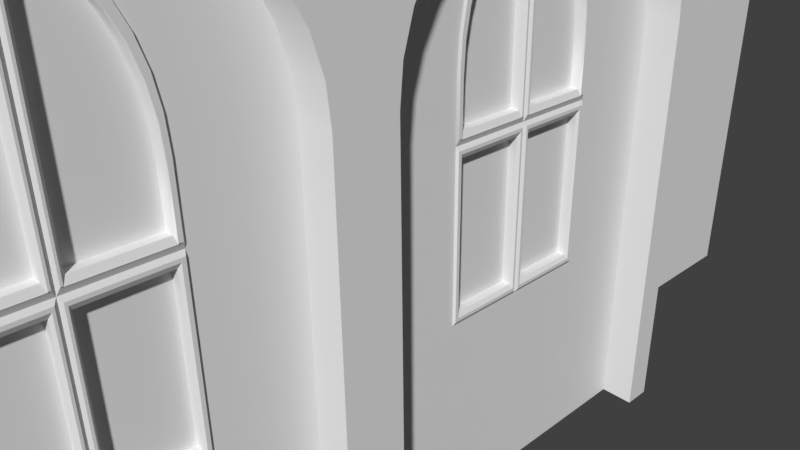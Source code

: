 # Source: townChurch_1.blend  (saved by Blender 2.79.0; exported with 4.5.12 LTS)
import bpy
from mathutils import Matrix  # noqa: F401  (used for matrix-valued properties, if any)

bpy.ops.wm.read_factory_settings(use_empty=True)
scene = bpy.context.scene
scene.name = 'Scene'

# ---- collections
col_collection_1 = bpy.data.collections.new('Collection 1'); scene.collection.children.link(col_collection_1)

# ---- world
world_world = bpy.data.worlds.new('World'); scene.world = world_world
world_world.color = (0.05088, 0.05088, 0.05088)
world_world.use_sun_shadow = False
world_world.sun_shadow_jitter_overblur = 0.0
world_world.cycles.sampling_method = 'MANUAL'

# ---- cameras
cam_camera = bpy.data.cameras.new('Camera')
cam_camera.clip_end = 100.0
cam_camera.lens = 35.0
cam_camera.sensor_width = 32.0
cam_camera.sensor_height = 18.0
cam_camera.ortho_scale = 7.314
cam_camera.dof.focus_distance = 0.0

# ---- meshes
me_cube = bpy.data.meshes.new('Cube')
me_cube.from_pydata([(-3.0, -3.0, 0.0), (-3.0, 3.0, 0.0), (3.0, -3.0, 0.0), (3.0, 3.0, 0.0), (-4.0, 0.0, 0.0), (-4.0, 0.0, 6.0), (4.0, -7.0, 6.0), (-4.0, -14.0, 0.0), (-4.0, -14.0, 6.0), (4.0, -10.5, 6.0), (0.0, 0.0, 8.0), (0.0, 0.0, 0.0), (0.0, -14.0, 8.0), (0.0, -14.0, 0.0), (-3.0, -3.0, 13.0), (-3.0, 3.0, 13.0), (3.0, 3.0, 13.0), (3.0, -3.0, 13.0), (-1.964, -1.964, 14.84), (-1.964, 1.964, 14.84), (1.964, 1.964, 14.84), (1.964, -1.964, 14.84), (3.091, -3.091, 5.724), (3.091, -3.091, 5.276), (-3.091, -3.091, 5.276), (-3.091, -3.091, 5.724), (-3.0, -3.0, 5.718), (-3.0, -3.0, 5.282), (-3.0, 3.0, 5.282), (-3.0, 3.0, 5.718), (3.0, 3.0, 5.282), (3.0, 3.0, 5.718), (3.0, -3.0, 5.282), (3.0, -3.0, 5.718), (3.091, 3.091, 5.276), (3.091, 3.091, 5.724), (-3.091, 3.091, 5.276), (-3.091, 3.091, 5.724), (1.03, 3.091, 5.276), (-1.03, 3.091, 5.276), (-1.0, 3.0, 13.0), (1.0, 3.0, 13.0), (1.0, 3.0, 0.0), (-1.0, 3.0, 0.0), (-1.03, -3.091, 5.276), (1.03, -3.091, 5.276), (1.0, -3.0, 13.0), (-1.0, -3.0, 13.0), (-1.0, -3.0, 0.0), (1.0, -3.0, 0.0), (-0.6545, -1.964, 14.84), (0.6545, -1.964, 14.84), (0.6545, 1.964, 14.84), (-0.6545, 1.964, 14.84), (1.03, -3.091, 5.724), (-1.03, -3.091, 5.724), (-1.03, 3.091, 5.724), (1.03, 3.091, 5.724), (-1.0, -3.0, 5.282), (1.0, -3.0, 5.282), (1.0, -3.0, 5.718), (-1.0, -3.0, 5.718), (1.0, 3.0, 5.282), (-1.0, 3.0, 5.282), (-1.0, 3.0, 5.718), (1.0, 3.0, 5.718), (3.0, -3.0, 0.2641), (-3.0, -3.0, 0.2641), (-3.0, 3.0, 0.2641), (3.0, 3.0, 0.2641), (1.0, -3.0, 0.2641), (-1.0, -3.0, 0.2641), (-4.874e-10, 2.919, 2.51), (1.0, 3.0, 0.2641), (1.0, 4.0, 0.0), (-1.0, 4.0, 0.0), (-1.0, 4.0, 0.2641), (1.0, 4.0, 0.2641), (3.0, -3.0, 3.002), (-3.0, -3.0, 3.002), (-3.0, 3.0, 3.002), (3.0, 3.0, 3.002), (1.0, -3.0, 3.002), (-1.0, -3.0, 3.002), (-1.0, 3.0, 3.002), (0.9059, 2.919, 1.804), (-0.9346, 3.0, 0.2641), (0.9346, 3.0, 0.2641), (-0.3115, 3.0, 0.2641), (-0.9346, 3.0, 1.633), (0.9346, 3.0, 1.633), (-1.0, 3.0, 1.633), (-0.1482, 3.0, 2.498), (-0.4168, 3.0, 2.425), (-0.6319, 3.0, 2.286), (-0.7687, 3.0, 2.146), (-0.8617, 3.0, 1.975), (-0.9059, 3.0, 1.804), (0.1482, 3.0, 2.498), (0.4168, 3.0, 2.425), (0.6319, 3.0, 2.286), (0.7687, 3.0, 2.146), (0.8617, 3.0, 1.975), (0.9059, 3.0, 1.804), (-4.874e-10, 3.0, 2.51), (0.8617, 2.919, 1.975), (1.0, 3.0, 3.002), (0.7687, 2.919, 2.146), (0.6319, 2.919, 2.286), (-1.0, 3.0, 0.2641), (1.0, 3.0, 2.318), (0.4168, 2.919, 2.425), (0.1482, 2.919, 2.498), (-0.3333, 3.0, 3.002), (-0.9059, 2.919, 1.804), (-3.0, -3.0, 1.633), (-3.0, 3.0, 1.633), (3.0, 3.0, 1.633), (1.0, -3.0, 1.633), (-1.0, -3.0, 1.633), (-0.8617, 2.919, 1.975), (1.0, 3.0, 1.633), (3.0, -3.0, 1.633), (3.0, -3.0, 2.318), (-3.0, -3.0, 2.318), (-3.0, 3.0, 2.318), (3.0, 3.0, 2.318), (1.0, -3.0, 2.318), (-1.0, -3.0, 2.318), (-1.0, 3.0, 2.318), (-0.7687, 2.919, 2.146), (0.3435, 3.091, 5.276), (-0.3435, 3.091, 5.276), (-0.3333, 3.0, 13.0), (0.3333, 3.0, 13.0), (-0.3435, -3.091, 5.276), (0.3435, -3.091, 5.276), (0.3333, -3.0, 13.0), (-0.3333, -3.0, 13.0), (-0.3333, -3.0, 0.0), (0.3333, -3.0, 0.0), (0.0, 0.0, 22.0), (-0.6319, 2.919, 2.286), (-0.4168, 2.919, 2.425), (-0.1482, 2.919, 2.498), (-0.2182, -1.964, 14.84), (0.2182, -1.964, 14.84), (0.2182, 1.964, 14.84), (-0.2182, 1.964, 14.84), (0.3435, -3.091, 5.724), (-0.3435, -3.091, 5.724), (-0.3435, 3.091, 5.724), (0.3435, 3.091, 5.724), (-0.3333, -3.0, 5.282), (0.3333, -3.0, 5.282), (0.3333, -3.0, 5.718), (-0.3333, -3.0, 5.718), (0.3333, 3.0, 5.282), (-0.3333, 3.0, 5.282), (-0.3333, 3.0, 5.718), (0.3333, 3.0, 5.718), (0.3333, 3.0, 0.2641), (-0.3333, 3.0, 0.2641), (-0.3333, -3.0, 0.2641), (0.3333, -3.0, 0.2641), (0.3333, 4.0, 0.0), (-0.3333, 4.0, 0.0), (0.3333, 4.0, 0.2641), (-0.3333, 4.0, 0.2641), (-0.3333, -3.0, 3.002), (0.3333, -3.0, 3.002), (0.3333, 3.0, 3.002), (0.9346, 2.919, 1.633), (-0.3333, -3.0, 1.633), (0.3333, -3.0, 1.633), (-0.3333, -3.0, 2.318), (0.3333, -3.0, 2.318), (-2.98e-08, 3.091, 5.276), (0.0, 3.0, 13.0), (2.98e-08, -3.091, 5.276), (0.0, -3.0, 13.0), (0.0, -3.0, 0.0), (-0.9346, 2.919, 1.633), (0.9346, 2.919, 0.2641), (0.0, -1.964, 14.84), (0.0, 1.964, 14.84), (-2.98e-08, -3.091, 5.724), (2.98e-08, 3.091, 5.724), (0.0, -3.0, 5.282), (0.0, -3.0, 5.718), (0.0, 3.0, 5.282), (0.0, 3.0, 5.718), (0.0, 3.0, 0.2641), (0.0, -3.0, 0.2641), (0.0, 4.0, 0.0), (0.0, 4.0, 0.2641), (0.0, -3.0, 3.002), (0.0, 3.0, 3.002), (0.0, -3.0, 1.633), (0.0, -3.0, 2.318), (0.3115, 3.0, 0.2641), (-0.9346, 2.919, 0.2641), (0.3453, 3.108, 9.115), (0.3453, 3.108, 9.602), (1.036, -3.108, 9.602), (1.036, -3.108, 9.115), (-0.3453, -3.108, 9.115), (-0.3453, -3.108, 9.602), (0.3453, -3.108, 9.602), (0.3453, -3.108, 9.115), (0.0, -3.108, 9.115), (0.0, -3.108, 9.602), (-0.3453, 3.108, 9.602), (-0.3453, 3.108, 9.115), (0.0, 3.108, 9.115), (0.0, 3.108, 9.602), (-3.0, -3.0, 9.124), (-3.0, -3.0, 9.594), (-3.0, 3.0, 9.124), (-3.0, 3.0, 9.594), (3.0, -3.0, 9.124), (3.0, -3.0, 9.594), (3.0, 3.0, 9.124), (3.0, 3.0, 9.594), (1.0, -3.0, 9.124), (1.0, -3.0, 9.594), (-1.0, -3.0, 9.594), (-1.0, -3.0, 9.124), (-1.0, 3.0, 9.124), (-1.0, 3.0, 9.594), (1.0, 3.0, 9.594), (1.0, 3.0, 9.124), (-0.3333, 3.0, 9.124), (-0.3333, 3.0, 9.594), (0.3333, 3.0, 9.594), (0.3333, 3.0, 9.124), (0.3333, -3.0, 9.124), (0.3333, -3.0, 9.594), (-0.3333, -3.0, 9.594), (-0.3333, -3.0, 9.124), (0.0, -3.0, 9.594), (0.0, -3.0, 9.124), (0.0, 3.0, 9.594), (0.0, 3.0, 9.124), (-1.036, 3.108, 9.115), (-1.036, 3.108, 9.602), (1.036, 3.108, 9.602), (1.036, 3.108, 9.115), (-3.108, 3.108, 9.115), (-3.108, 3.108, 9.602), (-1.036, -3.108, 9.602), (-1.036, -3.108, 9.115), (3.108, -3.108, 9.115), (3.108, -3.108, 9.602), (-3.108, -3.108, 9.115), (-3.108, -3.108, 9.602), (3.108, 3.108, 9.115), (3.108, 3.108, 9.602), (0.0, -10.5, 8.0), (0.0, -7.0, 8.0), (0.0, -3.5, 8.0), (-4.0, -10.5, 6.0), (-4.0, -7.0, 6.0), (-4.0, -3.5, 6.0), (0.0, -14.0, 0.0), (0.0, -14.0, 8.0), (0.0, 0.0, 0.0), (4.0, -3.221, 3.993), (-4.0, -7.0, 0.0), (-4.0, -10.5, 0.0), (0.0, -3.5, 8.0), (0.0, -7.0, 8.0), (0.0, -10.5, 8.0), (-4.0, 0.0, 5.4), (0.0, 0.0, 8.0), (4.0, -3.136, 4.274), (4.0, -14.0, 6.0), (0.0, -14.0, 5.4), (0.0, 0.0, 5.4), (4.0, -2.997, 4.533), (4.0, -2.811, 4.761), (-4.0, -10.5, 5.4), (4.0, -14.0, 0.0), (4.0, 0.0, 6.0), (4.0, 0.0, 0.0), (4.0, -2.583, 4.947), (-4.0, -3.5, 0.0), (4.0, -2.324, 5.086), (-4.0, -3.5, 5.4), (-4.0, -0.25, 3.7), (-4.0, -0.2788, 3.993), (-4.0, -0.3642, 4.274), (-4.0, -0.5028, 4.533), (-4.0, -0.6893, 4.761), (-4.0, -0.9166, 4.947), (-4.0, -1.176, 5.086), (-4.0, -1.457, 5.171), (-4.0, -1.75, 5.2), (-4.0, -2.043, 5.171), (-4.0, -2.324, 5.086), (-4.0, -2.583, 4.947), (-4.0, -2.811, 4.761), (-4.0, -2.997, 4.533), (-4.0, -3.136, 4.274), (-4.0, -3.221, 3.993), (-4.0, -3.25, 3.7), (-4.0, -0.25, 4.768e-07), (-4.0, -3.25, 0.0), (-3.7, -1.042, 3.685), (-3.7, -1.057, 3.934), (-3.7, -1.097, 4.159), (-3.7, -1.162, 4.366), (-3.7, -1.25, 4.548), (-3.7, -1.357, 4.697), (-3.7, -1.48, 4.807), (-3.7, -1.612, 4.876), (-3.7, -1.75, 4.899), (-3.7, -1.888, 4.876), (-3.7, -2.02, 4.807), (-3.7, -2.143, 4.697), (-3.7, -2.25, 4.548), (-3.7, -2.338, 4.366), (-3.7, -2.403, 4.159), (-3.7, -2.443, 3.934), (-3.7, -2.458, 3.685), (-3.7, -0.25, 4.768e-07), (-3.7, -3.25, 0.0), (-3.7, -0.2788, 3.993), (-3.7, -0.25, 3.7), (-3.7, -0.3642, 4.274), (-3.7, -0.5028, 4.533), (-3.7, -0.6893, 4.761), (-3.7, -0.9166, 4.947), (-3.7, -1.176, 5.086), (-3.7, -1.457, 5.171), (-3.7, -1.75, 5.2), (-3.7, -2.043, 5.171), (-3.7, -2.324, 5.086), (-3.7, -2.583, 4.947), (-3.7, -2.811, 4.761), (-3.7, -2.997, 4.533), (-3.7, -3.136, 4.274), (-3.7, -3.221, 3.993), (-3.7, -3.25, 3.7), (-3.7, -1.75, 0.3), (-3.7, -1.042, 0.3), (-3.7, -2.458, 0.3), (-3.7, -1.75, 2.384e-07), (-4.0, 0.0, 3.177), (-4.0, -0.25, 3.177), (-3.7, -0.25, 3.177), (-3.7, -1.042, 3.177), (4.0, -2.043, 5.171), (-4.0, -3.25, 3.177), (-3.7, -3.25, 3.177), (-3.7, -2.458, 3.177), (-3.7, -1.75, 3.177), (-3.7, -1.115, 3.914), (-3.7, -1.101, 3.68), (-3.7, -1.101, 3.277), (-3.7, -1.691, 3.277), (-3.7, -1.691, 4.788), (-3.7, -1.624, 4.777), (-3.7, -1.502, 4.714), (-3.7, -1.39, 4.613), (-3.7, -1.292, 4.476), (-3.7, -1.212, 4.31), (-3.7, -1.152, 4.12), (-3.7, -1.809, 4.788), (-3.7, -1.809, 3.277), (-3.7, -2.399, 3.277), (-3.7, -2.399, 3.68), (-3.7, -2.385, 3.914), (-3.7, -2.348, 4.12), (-3.7, -2.288, 4.31), (-3.7, -2.208, 4.476), (-3.7, -2.11, 4.613), (-3.7, -1.998, 4.714), (-3.7, -1.876, 4.777), (-3.72, -1.068, 3.948), (-3.72, -1.054, 3.711), (-3.72, -1.106, 4.162), (-3.72, -1.168, 4.359), (-3.72, -1.252, 4.532), (-3.72, -1.354, 4.674), (-3.72, -1.47, 4.78), (-3.72, -1.596, 4.844), (-3.72, -1.728, 4.866), (-3.72, -1.904, 4.844), (-3.72, -2.03, 4.78), (-3.72, -2.146, 4.674), (-3.72, -2.248, 4.532), (-3.72, -2.332, 4.359), (-3.72, -2.394, 4.162), (-3.72, -2.432, 3.948), (-3.72, -2.446, 3.711), (-3.72, -2.446, 3.228), (-3.72, -1.772, 3.228), (-3.72, -1.054, 3.228), (-3.72, -1.1, 3.898), (-3.72, -1.086, 3.65), (-3.72, -1.14, 4.117), (-3.72, -1.086, 3.223), (-3.72, -1.712, 3.223), (-3.72, -1.712, 4.825), (-3.72, -1.64, 4.814), (-3.72, -1.511, 4.747), (-3.72, -1.393, 4.64), (-3.72, -1.288, 4.495), (-3.72, -1.203, 4.318), (-3.72, -1.788, 3.223), (-3.72, -1.788, 4.825), (-3.72, -1.86, 4.814), (-3.72, -2.414, 3.223), (-3.72, -2.414, 3.65), (-3.72, -2.4, 3.898), (-3.72, -2.36, 4.117), (-3.72, -2.297, 4.318), (-3.72, -2.212, 4.495), (-3.72, -2.107, 4.64), (-3.72, -1.989, 4.747), (-4.0, -0.25, 1.739), (-3.7, -0.25, 1.739), (-3.7, -1.042, 1.739), (-4.0, 0.0, 1.739), (-4.0, -3.5, 1.739), (-4.0, -3.25, 1.739), (-3.7, -3.25, 1.739), (-3.7, -2.458, 1.739), (-3.7, -1.75, 1.739), (-3.7, -2.399, 3.077), (-3.7, -1.809, 3.077), (-3.7, -1.809, 1.839), (-3.7, -2.399, 1.839), (-3.7, -1.691, 3.077), (-3.7, -1.101, 3.077), (-3.7, -1.101, 1.839), (-3.7, -1.691, 1.839), (-3.72, -2.446, 1.773), (-3.72, -2.446, 3.143), (-3.72, -1.773, 1.773), (-3.72, -1.727, 3.143), (-3.72, -1.054, 3.143), (-3.72, -1.054, 1.773), (-3.72, -1.791, 3.115), (-3.72, -2.417, 3.115), (-3.72, -2.417, 1.801), (-3.72, -1.791, 1.801), (-3.72, -1.083, 3.115), (-3.72, -1.709, 3.115), (-3.72, -1.709, 1.801), (-3.72, -1.083, 1.801), (-3.72, -1.772, 4.866), (-3.72, -1.728, 3.228), (4.0, -1.75, 5.2), (-3.72, -1.727, 1.773), (-3.72, -1.773, 3.143), (-3.627, -1.115, 3.914), (-3.627, -1.101, 3.68), (-3.627, -1.152, 4.12), (-3.627, -1.101, 3.277), (-3.627, -1.691, 3.277), (-3.627, -1.691, 4.788), (-3.627, -1.624, 4.777), (-3.627, -1.502, 4.714), (-3.627, -1.39, 4.613), (-3.627, -1.292, 4.476), (-3.627, -1.212, 4.31), (-3.627, -1.809, 3.277), (-3.627, -1.809, 4.788), (-3.627, -1.876, 4.777), (-3.627, -2.399, 3.277), (-3.627, -2.399, 3.68), (-3.627, -2.385, 3.914), (-3.627, -2.348, 4.12), (-3.627, -2.288, 4.31), (-3.627, -2.208, 4.476), (-3.627, -2.11, 4.613), (-3.627, -1.998, 4.714), (-3.627, -1.809, 3.077), (-3.627, -2.399, 3.077), (-3.627, -2.399, 1.839), (-3.627, -1.809, 1.839), (-3.627, -1.101, 3.077), (-3.627, -1.691, 3.077), (-3.627, -1.691, 1.839), (-3.627, -1.101, 1.839), (4.0, -1.457, 5.171), (4.0, -1.176, 5.086), (-4.0, -7.0, 5.4), (4.0, -0.9166, 4.947), (-4.0, -7.25, 3.7), (-4.0, -7.279, 3.993), (-4.0, -7.364, 4.274), (-4.0, -7.503, 4.533), (-4.0, -7.689, 4.761), (-4.0, -7.917, 4.947), (-4.0, -8.176, 5.086), (-4.0, -8.457, 5.171), (-4.0, -8.75, 5.2), (-4.0, -9.043, 5.171), (-4.0, -9.324, 5.086), (-4.0, -9.583, 4.947), (-4.0, -9.811, 4.761), (-4.0, -9.997, 4.533), (-4.0, -10.14, 4.274), (-4.0, -10.22, 3.993), (-4.0, -10.25, 3.7), (-4.0, -7.25, 4.768e-07), (-4.0, -10.25, 0.0), (-3.7, -8.042, 3.685), (-3.7, -8.057, 3.934), (-3.7, -8.097, 4.159), (-3.7, -8.162, 4.366), (-3.7, -8.25, 4.548), (-3.7, -8.357, 4.697), (-3.7, -8.48, 4.807), (-3.7, -8.612, 4.876), (-3.7, -8.75, 4.899), (-3.7, -8.888, 4.876), (-3.7, -9.02, 4.807), (-3.7, -9.143, 4.697), (-3.7, -9.25, 4.548), (-3.7, -9.338, 4.366), (-3.7, -9.403, 4.159), (-3.7, -9.443, 3.934), (-3.7, -9.458, 3.685), (-3.7, -7.25, 4.768e-07), (-3.7, -10.25, 0.0), (-3.7, -7.279, 3.993), (-3.7, -7.25, 3.7), (-3.7, -7.364, 4.274), (-3.7, -7.503, 4.533), (-3.7, -7.689, 4.761), (-3.7, -7.917, 4.947), (-3.7, -8.176, 5.086), (-3.7, -8.457, 5.171), (-3.7, -8.75, 5.2), (-3.7, -9.043, 5.171), (-3.7, -9.324, 5.086), (-3.7, -9.583, 4.947), (-3.7, -9.811, 4.761), (-3.7, -9.997, 4.533), (-3.7, -10.14, 4.274), (-3.7, -10.22, 3.993), (-3.7, -10.25, 3.7), (-3.7, -8.75, 0.3), (-3.7, -8.042, 0.3), (-3.7, -9.458, 0.3), (-3.7, -8.75, 2.384e-07), (4.0, -0.6893, 4.761), (-4.0, -7.25, 3.177), (-3.7, -7.25, 3.177), (-3.7, -8.042, 3.177), (-4.0, -10.5, 3.177), (-4.0, -10.25, 3.177), (-3.7, -10.25, 3.177), (-3.7, -9.458, 3.177), (-3.7, -8.75, 3.177), (-3.7, -8.115, 3.914), (-3.7, -8.101, 3.68), (-3.7, -8.101, 3.277), (-3.7, -8.691, 3.277), (-3.7, -8.691, 4.788), (-3.7, -8.624, 4.777), (-3.7, -8.502, 4.714), (-3.7, -8.39, 4.613), (-3.7, -8.292, 4.476), (-3.7, -8.212, 4.31), (-3.7, -8.152, 4.12), (-3.7, -8.809, 4.788), (-3.7, -8.809, 3.277), (-3.7, -9.399, 3.277), (-3.7, -9.399, 3.68), (-3.7, -9.385, 3.914), (-3.7, -9.348, 4.12), (-3.7, -9.288, 4.31), (-3.7, -9.208, 4.476), (-3.7, -9.11, 4.613), (-3.7, -8.998, 4.714), (-3.7, -8.876, 4.777), (-3.72, -8.068, 3.948), (-3.72, -8.054, 3.711), (-3.72, -8.106, 4.162), (-3.72, -8.168, 4.359), (-3.72, -8.252, 4.532), (-3.72, -8.354, 4.674), (-3.72, -8.47, 4.78), (-3.72, -8.596, 4.844), (-3.72, -8.728, 4.866), (-3.72, -8.904, 4.844), (-3.72, -9.03, 4.78), (-3.72, -9.146, 4.674), (-3.72, -9.248, 4.532), (-3.72, -9.332, 4.359), (-3.72, -9.394, 4.162), (-3.72, -9.432, 3.948), (-3.72, -9.446, 3.711), (-3.72, -9.446, 3.228), (-3.72, -8.772, 3.228), (-3.72, -8.054, 3.228), (-3.72, -8.1, 3.898), (-3.72, -8.086, 3.65), (-3.72, -8.14, 4.117), (-3.72, -8.086, 3.223), (-3.72, -8.712, 3.223), (-3.72, -8.712, 4.825), (-3.72, -8.64, 4.814), (-3.72, -8.511, 4.747), (-3.72, -8.393, 4.64), (-3.72, -8.288, 4.495), (-3.72, -8.203, 4.318), (-3.72, -8.788, 3.223), (-3.72, -8.788, 4.825), (-3.72, -8.86, 4.814), (-3.72, -9.414, 3.223), (-3.72, -9.414, 3.65), (-3.72, -9.4, 3.898), (-3.72, -9.36, 4.117), (-3.72, -9.297, 4.318), (-3.72, -9.212, 4.495), (-3.72, -9.107, 4.64), (-3.72, -8.989, 4.747), (-4.0, -7.25, 1.739), (-3.7, -7.25, 1.739), (-3.7, -8.042, 1.739), (4.0, -0.5028, 4.533), (-4.0, -10.5, 1.739), (-4.0, -10.25, 1.739), (-3.7, -10.25, 1.739), (-3.7, -9.458, 1.739), (-3.7, -8.75, 1.739), (-3.7, -9.399, 3.077), (-3.7, -8.809, 3.077), (-3.7, -8.809, 1.839), (-3.7, -9.399, 1.839), (-3.7, -8.691, 3.077), (-3.7, -8.101, 3.077), (-3.7, -8.101, 1.839), (-3.7, -8.691, 1.839), (-3.72, -9.446, 1.773), (-3.72, -9.446, 3.143), (-3.72, -8.773, 1.773), (-3.72, -8.727, 3.143), (-3.72, -8.054, 3.143), (-3.72, -8.054, 1.773), (-3.72, -8.791, 3.115), (-3.72, -9.417, 3.115), (-3.72, -9.417, 1.801), (-3.72, -8.791, 1.801), (-3.72, -8.083, 3.115), (-3.72, -8.709, 3.115), (-3.72, -8.709, 1.801), (-3.72, -8.083, 1.801), (-3.72, -8.772, 4.866), (-3.72, -8.728, 3.228), (4.0, -0.3642, 4.274), (-3.72, -8.727, 1.773), (-3.72, -8.773, 3.143), (-3.627, -8.115, 3.914), (-3.627, -8.101, 3.68), (-3.627, -8.152, 4.12), (-3.627, -8.101, 3.277), (-3.627, -8.691, 3.277), (-3.627, -8.691, 4.788), (-3.627, -8.624, 4.777), (-3.627, -8.502, 4.714), (-3.627, -8.39, 4.613), (-3.627, -8.292, 4.476), (-3.627, -8.212, 4.31), (-3.627, -8.809, 3.277), (-3.627, -8.809, 4.788), (-3.627, -8.876, 4.777), (-3.627, -9.399, 3.277), (-3.627, -9.399, 3.68), (-3.627, -9.385, 3.914), (-3.627, -9.348, 4.12), (-3.627, -9.288, 4.31), (-3.627, -9.208, 4.476), (-3.627, -9.11, 4.613), (-3.627, -8.998, 4.714), (-3.627, -8.809, 3.077), (-3.627, -9.399, 3.077), (-3.627, -9.399, 1.839), (-3.627, -8.809, 1.839), (-3.627, -8.101, 3.077), (-3.627, -8.691, 3.077), (-3.627, -8.691, 1.839), (-3.627, -8.101, 1.839), (4.0, -0.2788, 3.993), (4.0, -0.25, 3.7), (4.0, -3.5, 5.4), (4.0, -3.5, 0.0), (-4.0, -3.75, 3.7), (-4.0, -3.779, 3.993), (-4.0, -3.864, 4.274), (-4.0, -4.003, 4.533), (-4.0, -4.189, 4.761), (-4.0, -4.417, 4.947), (-4.0, -4.676, 5.086), (-4.0, -4.957, 5.171), (-4.0, -5.25, 5.2), (-4.0, -5.543, 5.171), (-4.0, -5.824, 5.086), (-4.0, -6.083, 4.947), (-4.0, -6.311, 4.761), (-4.0, -6.497, 4.533), (-4.0, -6.636, 4.274), (-4.0, -6.721, 3.993), (-4.0, -6.75, 3.7), (-4.0, -3.75, 4.768e-07), (-4.0, -6.75, 0.0), (-3.7, -4.542, 3.685), (-3.7, -4.557, 3.934), (-3.7, -4.597, 4.159), (-3.7, -4.662, 4.366), (-3.7, -4.75, 4.548), (-3.7, -4.857, 4.697), (-3.7, -4.98, 4.807), (-3.7, -5.112, 4.876), (-3.7, -5.25, 4.899), (-3.7, -5.388, 4.876), (-3.7, -5.52, 4.807), (-3.7, -5.643, 4.697), (-3.7, -5.75, 4.548), (-3.7, -5.838, 4.366), (-3.7, -5.903, 4.159), (-3.7, -5.943, 3.934), (-3.7, -5.958, 3.685), (-3.7, -3.75, 4.768e-07), (-3.7, -6.75, 0.0), (-3.7, -3.779, 3.993), (-3.7, -3.75, 3.7), (-3.7, -3.864, 4.274), (-3.7, -4.003, 4.533), (-3.7, -4.189, 4.761), (-3.7, -4.417, 4.947), (-3.7, -4.676, 5.086), (-3.7, -4.957, 5.171), (-3.7, -5.25, 5.2), (-3.7, -5.543, 5.171), (-3.7, -5.824, 5.086), (-3.7, -6.083, 4.947), (-3.7, -6.311, 4.761), (-3.7, -6.497, 4.533), (-3.7, -6.636, 4.274), (-3.7, -6.721, 3.993), (-3.7, -6.75, 3.7), (-3.7, -5.25, 0.3), (-3.7, -4.542, 0.3), (-3.7, -5.958, 0.3), (-3.7, -5.25, 2.384e-07), (-4.0, -3.5, 3.177), (-4.0, -3.75, 3.177), (-3.7, -3.75, 3.177), (-3.7, -4.542, 3.177), (-4.0, -7.0, 3.177), (-4.0, -6.75, 3.177), (-3.7, -6.75, 3.177), (-3.7, -5.958, 3.177), (4.0, -10.5, 5.4), (-3.7, -4.615, 3.914), (-3.7, -4.601, 3.68), (-3.7, -4.601, 3.277), (-3.7, -5.191, 3.277), (-3.7, -5.191, 4.788), (-3.7, -5.124, 4.777), (-3.7, -5.002, 4.714), (-3.7, -4.89, 4.613), (-3.7, -4.792, 4.476), (-3.7, -4.712, 4.31), (-3.7, -4.652, 4.12), (-3.7, -5.309, 4.788), (-3.7, -5.309, 3.277), (-3.7, -5.899, 3.277), (-3.7, -5.899, 3.68), (-3.7, -5.885, 3.914), (-3.7, -5.848, 4.12), (-3.7, -5.788, 4.31), (-3.7, -5.708, 4.476), (-3.7, -5.61, 4.613), (-3.7, -5.498, 4.714), (-3.7, -5.376, 4.777), (-3.72, -4.568, 3.948), (-3.72, -4.554, 3.711), (-3.72, -4.606, 4.162), (-3.72, -4.668, 4.359), (-3.72, -4.752, 4.532), (-3.72, -4.854, 4.674), (-3.72, -4.97, 4.78), (-3.72, -5.096, 4.844), (-3.72, -5.228, 4.866), (-3.72, -5.404, 4.844), (-3.72, -5.53, 4.78), (-3.72, -5.646, 4.674), (-3.72, -5.748, 4.532), (-3.72, -5.832, 4.359), (-3.72, -5.894, 4.162), (-3.72, -5.932, 3.948), (-3.72, -5.946, 3.711), (-3.72, -5.946, 3.228), (-3.72, -5.272, 3.228), (-3.72, -4.554, 3.228), (-3.72, -4.6, 3.898), (-3.72, -4.586, 3.65), (-3.72, -4.64, 4.117), (-3.72, -4.586, 3.223), (-3.72, -5.212, 3.223), (-3.72, -5.212, 4.825), (-3.72, -5.14, 4.814), (-3.72, -5.011, 4.747), (-3.72, -4.893, 4.64), (-3.72, -4.788, 4.495), (-3.72, -4.703, 4.318), (-3.72, -5.288, 3.223), (-3.72, -5.288, 4.825), (-3.72, -5.36, 4.814), (-3.72, -5.914, 3.223), (-3.72, -5.914, 3.65), (-3.72, -5.9, 3.898), (-3.72, -5.86, 4.117), (-3.72, -5.797, 4.318), (-3.72, -5.712, 4.495), (-3.72, -5.607, 4.64), (-3.72, -5.489, 4.747), (-4.0, -3.75, 1.739), (-3.7, -3.75, 1.739), (-3.7, -4.542, 1.739), (0.0, 0.0, 5.4), (-4.0, -7.0, 1.739), (-4.0, -6.75, 1.739), (-3.7, -6.75, 1.739), (-3.7, -5.958, 1.739), (-3.7, -5.25, 1.739), (-3.7, -5.899, 3.077), (-3.7, -5.309, 3.077), (-3.7, -5.309, 1.839), (-3.7, -5.899, 1.839), (-3.7, -5.191, 3.077), (-3.7, -4.601, 3.077), (-3.7, -4.601, 1.839), (-3.7, -5.191, 1.839), (-3.72, -5.946, 1.773), (-3.72, -5.946, 3.143), (-3.72, -5.273, 1.773), (-3.72, -5.227, 3.143), (-3.72, -4.554, 3.143), (-3.72, -4.554, 1.773), (-3.72, -5.291, 3.115), (-3.72, -5.917, 3.115), (-3.72, -5.917, 1.801), (-3.72, -5.291, 1.801), (-3.72, -4.583, 3.115), (-3.72, -5.209, 3.115), (-3.72, -5.209, 1.801), (-3.72, -4.583, 1.801), (-3.72, -5.272, 4.866), (-3.72, -5.228, 3.228), (-3.7, -5.25, 3.177), (-3.72, -5.227, 1.773), (-3.72, -5.273, 3.143), (-3.627, -4.615, 3.914), (-3.627, -4.601, 3.68), (-3.627, -4.652, 4.12), (-3.627, -4.601, 3.277), (-3.627, -5.191, 3.277), (-3.627, -5.191, 4.788), (-3.627, -5.124, 4.777), (-3.627, -5.002, 4.714), (-3.627, -4.89, 4.613), (-3.627, -4.792, 4.476), (-3.627, -4.712, 4.31), (-3.627, -5.309, 3.277), (-3.627, -5.309, 4.788), (-3.627, -5.376, 4.777), (-3.627, -5.899, 3.277), (-3.627, -5.899, 3.68), (-3.627, -5.885, 3.914), (-3.627, -5.848, 4.12), (-3.627, -5.788, 4.31), (-3.627, -5.708, 4.476), (-3.627, -5.61, 4.613), (-3.627, -5.498, 4.714), (-3.627, -5.309, 3.077), (-3.627, -5.899, 3.077), (-3.627, -5.899, 1.839), (-3.627, -5.309, 1.839), (-3.627, -4.601, 3.077), (-3.627, -5.191, 3.077), (-3.627, -5.191, 1.839), (-3.627, -4.601, 1.839), (0.0, -14.0, 5.4), (4.0, 0.0, 5.4), (-4.0, -14.0, 5.4), (-4.0, -10.75, 3.7), (-4.0, -10.78, 3.993), (-4.0, -10.86, 4.274), (-4.0, -11.0, 4.533), (-4.0, -11.19, 4.761), (-4.0, -11.42, 4.947), (-4.0, -11.68, 5.086), (-4.0, -11.96, 5.171), (-4.0, -12.25, 5.2), (-4.0, -12.54, 5.171), (-4.0, -12.82, 5.086), (-4.0, -13.08, 4.947), (-4.0, -13.31, 4.761), (-4.0, -13.5, 4.533), (-4.0, -13.64, 4.274), (-4.0, -13.72, 3.993), (-4.0, -13.75, 3.7), (-4.0, -10.75, 4.768e-07), (-4.0, -13.75, 0.0), (-3.7, -11.54, 3.685), (-3.7, -11.56, 3.934), (-3.7, -11.6, 4.159), (-3.7, -11.66, 4.366), (-3.7, -11.75, 4.548), (-3.7, -11.86, 4.697), (-3.7, -11.98, 4.807), (-3.7, -12.11, 4.876), (-3.7, -12.25, 4.899), (-3.7, -12.39, 4.876), (-3.7, -12.52, 4.807), (-3.7, -12.64, 4.697), (-3.7, -12.75, 4.548), (-3.7, -12.84, 4.366), (-3.7, -12.9, 4.159), (-3.7, -12.94, 3.934), (-3.7, -12.96, 3.685), (-3.7, -10.75, 4.768e-07), (-3.7, -13.75, 0.0), (-3.7, -10.78, 3.993), (-3.7, -10.75, 3.7), (-3.7, -10.86, 4.274), (-3.7, -11.0, 4.533), (-3.7, -11.19, 4.761), (-3.7, -11.42, 4.947), (-3.7, -11.68, 5.086), (-3.7, -11.96, 5.171), (-3.7, -12.25, 5.2), (-3.7, -12.54, 5.171), (-3.7, -12.82, 5.086), (-3.7, -13.08, 4.947), (-3.7, -13.31, 4.761), (-3.7, -13.5, 4.533), (-3.7, -13.64, 4.274), (-3.7, -13.72, 3.993), (-3.7, -13.75, 3.7), (-3.7, -12.25, 0.3), (-3.7, -11.54, 0.3), (-3.7, -12.96, 0.3), (-3.7, -12.25, 2.384e-07), (4.0, -10.5, 0.0), (-4.0, -10.75, 3.177), (-3.7, -10.75, 3.177), (-3.7, -11.54, 3.177), (-4.0, -14.0, 3.177), (-4.0, -13.75, 3.177), (-3.7, -13.75, 3.177), (-3.7, -12.96, 3.177), (4.0, -7.0, 0.0), (-3.7, -11.61, 3.914), (-3.7, -11.6, 3.68), (-3.7, -11.6, 3.277), (-3.7, -12.19, 3.277), (-3.7, -12.19, 4.788), (-3.7, -12.12, 4.777), (-3.7, -12.0, 4.714), (-3.7, -11.89, 4.613), (-3.7, -11.79, 4.476), (-3.7, -11.71, 4.31), (-3.7, -11.65, 4.12), (-3.7, -12.31, 4.788), (-3.7, -12.31, 3.277), (-3.7, -12.9, 3.277), (-3.7, -12.9, 3.68), (-3.7, -12.89, 3.914), (-3.7, -12.85, 4.12), (-3.7, -12.79, 4.31), (-3.7, -12.71, 4.476), (-3.7, -12.61, 4.613), (-3.7, -12.5, 4.714), (-3.7, -12.38, 4.777), (-3.72, -11.57, 3.948), (-3.72, -11.55, 3.711), (-3.72, -11.61, 4.162), (-3.72, -11.67, 4.359), (-3.72, -11.75, 4.532), (-3.72, -11.85, 4.674), (-3.72, -11.97, 4.78), (-3.72, -12.1, 4.844), (-3.72, -12.23, 4.866), (-3.72, -12.4, 4.844), (-3.72, -12.53, 4.78), (-3.72, -12.65, 4.674), (-3.72, -12.75, 4.532), (-3.72, -12.83, 4.359), (-3.72, -12.89, 4.162), (-3.72, -12.93, 3.948), (-3.72, -12.95, 3.711), (-3.72, -12.95, 3.228), (-3.72, -12.27, 3.228), (-3.72, -11.55, 3.228), (-3.72, -11.6, 3.898), (-3.72, -11.59, 3.65), (-3.72, -11.64, 4.117), (-3.72, -11.59, 3.223), (-3.72, -12.21, 3.223), (-3.72, -12.21, 4.825), (-3.72, -12.14, 4.814), (-3.72, -12.01, 4.747), (-3.72, -11.89, 4.64), (-3.72, -11.79, 4.495), (-3.72, -11.7, 4.318), (-3.72, -12.29, 3.223), (-3.72, -12.29, 4.825), (-3.72, -12.36, 4.814), (-3.72, -12.91, 3.223), (-3.72, -12.91, 3.65), (-3.72, -12.9, 3.898), (-3.72, -12.86, 4.117), (-3.72, -12.8, 4.318), (-3.72, -12.71, 4.495), (-3.72, -12.61, 4.64), (-3.72, -12.49, 4.747), (-4.0, -10.75, 1.739), (-3.7, -10.75, 1.739), (-3.7, -11.54, 1.739), (4.0, -3.5, 6.0), (-4.0, -14.0, 1.739), (-4.0, -13.75, 1.739), (-3.7, -13.75, 1.739), (-3.7, -12.96, 1.739), (-3.7, -12.25, 1.739), (-3.7, -12.9, 3.077), (-3.7, -12.31, 3.077), (-3.7, -12.31, 1.839), (-3.7, -12.9, 1.839), (-3.7, -12.19, 3.077), (-3.7, -11.6, 3.077), (-3.7, -11.6, 1.839), (-3.7, -12.19, 1.839), (-3.72, -12.95, 1.773), (-3.72, -12.95, 3.143), (-3.72, -12.27, 1.773), (-3.72, -12.23, 3.143), (-3.72, -11.55, 3.143), (-3.72, -11.55, 1.773), (-3.72, -12.29, 3.115), (-3.72, -12.92, 3.115), (-3.72, -12.92, 1.801), (-3.72, -12.29, 1.801), (-3.72, -11.58, 3.115), (-3.72, -12.21, 3.115), (-3.72, -12.21, 1.801), (-3.72, -11.58, 1.801), (-3.72, -12.27, 4.866), (-3.72, -12.23, 3.228), (-3.7, -12.25, 3.177), (-3.72, -12.23, 1.773), (-3.72, -12.27, 3.143), (-3.627, -11.61, 3.914), (-3.627, -11.6, 3.68), (-3.627, -11.65, 4.12), (-3.627, -11.6, 3.277), (-3.627, -12.19, 3.277), (-3.627, -12.19, 4.788), (-3.627, -12.12, 4.777), (-3.627, -12.0, 4.714), (-3.627, -11.89, 4.613), (-3.627, -11.79, 4.476), (-3.627, -11.71, 4.31), (-3.627, -12.31, 3.277), (-3.627, -12.31, 4.788), (-3.627, -12.38, 4.777), (-3.627, -12.9, 3.277), (-3.627, -12.9, 3.68), (-3.627, -12.89, 3.914), (-3.627, -12.85, 4.12), (-3.627, -12.79, 4.31), (-3.627, -12.71, 4.476), (-3.627, -12.61, 4.613), (-3.627, -12.5, 4.714), (-3.627, -12.31, 3.077), (-3.627, -12.9, 3.077), (-3.627, -12.9, 1.839), (-3.627, -12.31, 1.839), (-3.627, -11.6, 3.077), (-3.627, -12.19, 3.077), (-3.627, -12.19, 1.839), (-3.627, -11.6, 1.839), (4.0, -3.25, 3.7), (4.0, -0.25, 4.768e-07), (4.0, -3.25, 0.0), (3.7, -1.042, 3.685), (3.7, -1.057, 3.934), (3.7, -1.097, 4.159), (3.7, -1.162, 4.366), (3.7, -1.25, 4.548), (3.7, -1.357, 4.697), (3.7, -1.48, 4.807), (3.7, -1.612, 4.876), (3.7, -1.75, 4.899), (3.7, -1.888, 4.876), (3.7, -2.02, 4.807), (3.7, -2.143, 4.697), (3.7, -2.25, 4.548), (3.7, -2.338, 4.366), (3.7, -2.403, 4.159), (3.7, -2.443, 3.934), (3.7, -2.458, 3.685), (3.7, -0.25, 4.768e-07), (3.7, -3.25, 0.0), (3.7, -0.2788, 3.993), (3.7, -0.25, 3.7), (3.7, -0.3642, 4.274), (3.7, -0.5028, 4.533), (3.7, -0.6893, 4.761), (3.7, -0.9166, 4.947), (3.7, -1.176, 5.086), (3.7, -1.457, 5.171), (3.7, -1.75, 5.2), (3.7, -2.043, 5.171), (3.7, -2.324, 5.086), (3.7, -2.583, 4.947), (3.7, -2.811, 4.761), (3.7, -2.997, 4.533), (3.7, -3.136, 4.274), (3.7, -3.221, 3.993), (3.7, -3.25, 3.7), (3.7, -1.75, 0.3), (3.7, -1.042, 0.3), (3.7, -2.458, 0.3), (3.7, -1.75, 2.384e-07), (4.0, 0.0, 3.177), (4.0, -0.25, 3.177), (3.7, -0.25, 3.177), (3.7, -1.042, 3.177), (4.0, -3.25, 3.177), (3.7, -3.25, 3.177), (3.7, -2.458, 3.177), (3.7, -1.75, 3.177), (3.7, -1.115, 3.914), (3.7, -1.101, 3.68), (3.7, -1.101, 3.277), (3.7, -1.691, 3.277), (3.7, -1.691, 4.788), (3.7, -1.624, 4.777), (3.7, -1.502, 4.714), (3.7, -1.39, 4.613), (3.7, -1.292, 4.476), (3.7, -1.212, 4.31), (3.7, -1.152, 4.12), (3.7, -1.809, 4.788), (3.7, -1.809, 3.277), (3.7, -2.399, 3.277), (3.7, -2.399, 3.68), (3.7, -2.385, 3.914), (3.7, -2.348, 4.12), (3.7, -2.288, 4.31), (3.7, -2.208, 4.476), (3.7, -2.11, 4.613), (3.7, -1.998, 4.714), (3.7, -1.876, 4.777), (3.72, -1.068, 3.948), (3.72, -1.054, 3.711), (3.72, -1.106, 4.162), (3.72, -1.168, 4.359), (3.72, -1.252, 4.532), (3.72, -1.354, 4.674), (3.72, -1.47, 4.78), (3.72, -1.596, 4.844), (3.72, -1.728, 4.866), (3.72, -1.904, 4.844), (3.72, -2.03, 4.78), (3.72, -2.146, 4.674), (3.72, -2.248, 4.532), (3.72, -2.332, 4.359), (3.72, -2.394, 4.162), (3.72, -2.432, 3.948), (3.72, -2.446, 3.711), (3.72, -2.446, 3.228), (3.72, -1.772, 3.228), (3.72, -1.054, 3.228), (3.72, -1.1, 3.898), (3.72, -1.086, 3.65), (3.72, -1.14, 4.117), (3.72, -1.086, 3.223), (3.72, -1.712, 3.223), (3.72, -1.712, 4.825), (3.72, -1.64, 4.814), (3.72, -1.511, 4.747), (3.72, -1.393, 4.64), (3.72, -1.288, 4.495), (3.72, -1.203, 4.318), (3.72, -1.788, 3.223), (3.72, -1.788, 4.825), (3.72, -1.86, 4.814), (3.72, -2.414, 3.223), (3.72, -2.414, 3.65), (3.72, -2.4, 3.898), (3.72, -2.36, 4.117), (3.72, -2.297, 4.318), (3.72, -2.212, 4.495), (3.72, -2.107, 4.64), (3.72, -1.989, 4.747), (4.0, -0.25, 1.739), (3.7, -0.25, 1.739), (3.7, -1.042, 1.739), (4.0, 0.0, 1.739), (4.0, -3.5, 1.739), (4.0, -3.25, 1.739), (3.7, -3.25, 1.739), (3.7, -2.458, 1.739), (3.7, -1.75, 1.739), (3.7, -2.399, 3.077), (3.7, -1.809, 3.077), (3.7, -1.809, 1.839), (3.7, -2.399, 1.839), (3.7, -1.691, 3.077), (3.7, -1.101, 3.077), (3.7, -1.101, 1.839), (3.7, -1.691, 1.839), (3.72, -2.446, 1.773), (3.72, -2.446, 3.143), (3.72, -1.773, 1.773), (3.72, -1.727, 3.143), (3.72, -1.054, 3.143), (3.72, -1.054, 1.773), (3.72, -1.791, 3.115), (3.72, -2.417, 3.115), (3.72, -2.417, 1.801), (3.72, -1.791, 1.801), (3.72, -1.083, 3.115), (3.72, -1.709, 3.115), (3.72, -1.709, 1.801), (3.72, -1.083, 1.801), (3.72, -1.772, 4.866), (3.72, -1.728, 3.228), (3.72, -1.727, 1.773), (3.72, -1.773, 3.143), (3.627, -1.115, 3.914), (3.627, -1.101, 3.68), (3.627, -1.152, 4.12), (3.627, -1.101, 3.277), (3.627, -1.691, 3.277), (3.627, -1.691, 4.788), (3.627, -1.624, 4.777), (3.627, -1.502, 4.714), (3.627, -1.39, 4.613), (3.627, -1.292, 4.476), (3.627, -1.212, 4.31), (3.627, -1.809, 3.277), (3.627, -1.809, 4.788), (3.627, -1.876, 4.777), (3.627, -2.399, 3.277), (3.627, -2.399, 3.68), (3.627, -2.385, 3.914), (3.627, -2.348, 4.12), (3.627, -2.288, 4.31), (3.627, -2.208, 4.476), (3.627, -2.11, 4.613), (3.627, -1.998, 4.714), (3.627, -1.809, 3.077), (3.627, -2.399, 3.077), (3.627, -2.399, 1.839), (3.627, -1.809, 1.839), (3.627, -1.101, 3.077), (3.627, -1.691, 3.077), (3.627, -1.691, 1.839), (3.627, -1.101, 1.839), (4.0, -7.0, 5.4), (4.0, -7.25, 3.7), (4.0, -7.279, 3.993), (4.0, -7.364, 4.274), (4.0, -7.503, 4.533), (4.0, -7.689, 4.761), (4.0, -7.917, 4.947), (4.0, -8.176, 5.086), (4.0, -8.457, 5.171), (4.0, -8.75, 5.2), (4.0, -9.043, 5.171), (4.0, -9.324, 5.086), (4.0, -9.583, 4.947), (4.0, -9.811, 4.761), (4.0, -9.997, 4.533), (4.0, -10.14, 4.274), (4.0, -10.22, 3.993), (4.0, -10.25, 3.7), (4.0, -7.25, 4.768e-07), (4.0, -10.25, 0.0), (3.7, -8.042, 3.685), (3.7, -8.057, 3.934), (3.7, -8.097, 4.159), (3.7, -8.162, 4.366), (3.7, -8.25, 4.548), (3.7, -8.357, 4.697), (3.7, -8.48, 4.807), (3.7, -8.612, 4.876), (3.7, -8.75, 4.899), (3.7, -8.888, 4.876), (3.7, -9.02, 4.807), (3.7, -9.143, 4.697), (3.7, -9.25, 4.548), (3.7, -9.338, 4.366), (3.7, -9.403, 4.159), (3.7, -9.443, 3.934), (3.7, -9.458, 3.685), (3.7, -7.25, 4.768e-07), (3.7, -10.25, 0.0), (3.7, -7.279, 3.993), (3.7, -7.25, 3.7), (3.7, -7.364, 4.274), (3.7, -7.503, 4.533), (3.7, -7.689, 4.761), (3.7, -7.917, 4.947), (3.7, -8.176, 5.086), (3.7, -8.457, 5.171), (3.7, -8.75, 5.2), (3.7, -9.043, 5.171), (3.7, -9.324, 5.086), (3.7, -9.583, 4.947), (3.7, -9.811, 4.761), (3.7, -9.997, 4.533), (3.7, -10.14, 4.274), (3.7, -10.22, 3.993), (3.7, -10.25, 3.7), (3.7, -8.75, 0.3), (3.7, -8.042, 0.3), (3.7, -9.458, 0.3), (3.7, -8.75, 2.384e-07), (4.0, -7.25, 3.177), (3.7, -7.25, 3.177), (3.7, -8.042, 3.177), (4.0, -10.5, 3.177), (4.0, -10.25, 3.177), (3.7, -10.25, 3.177), (3.7, -9.458, 3.177), (3.7, -8.75, 3.177), (3.7, -8.115, 3.914), (3.7, -8.101, 3.68), (3.7, -8.101, 3.277), (3.7, -8.691, 3.277), (3.7, -8.691, 4.788), (3.7, -8.624, 4.777), (3.7, -8.502, 4.714), (3.7, -8.39, 4.613), (3.7, -8.292, 4.476), (3.7, -8.212, 4.31), (3.7, -8.152, 4.12), (3.7, -8.809, 4.788), (3.7, -8.809, 3.277), (3.7, -9.399, 3.277), (3.7, -9.399, 3.68), (3.7, -9.385, 3.914), (3.7, -9.348, 4.12), (3.7, -9.288, 4.31), (3.7, -9.208, 4.476), (3.7, -9.11, 4.613), (3.7, -8.998, 4.714), (3.7, -8.876, 4.777), (3.72, -8.068, 3.948), (3.72, -8.054, 3.711), (3.72, -8.106, 4.162), (3.72, -8.168, 4.359), (3.72, -8.252, 4.532), (3.72, -8.354, 4.674), (3.72, -8.47, 4.78), (3.72, -8.596, 4.844), (3.72, -8.728, 4.866), (3.72, -8.904, 4.844), (3.72, -9.03, 4.78), (3.72, -9.146, 4.674), (3.72, -9.248, 4.532), (3.72, -9.332, 4.359), (3.72, -9.394, 4.162), (3.72, -9.432, 3.948), (3.72, -9.446, 3.711), (3.72, -9.446, 3.228), (3.72, -8.772, 3.228), (3.72, -8.054, 3.228), (3.72, -8.1, 3.898), (3.72, -8.086, 3.65), (3.72, -8.14, 4.117), (3.72, -8.086, 3.223), (3.72, -8.712, 3.223), (3.72, -8.712, 4.825), (3.72, -8.64, 4.814), (3.72, -8.511, 4.747), (3.72, -8.393, 4.64), (3.72, -8.288, 4.495), (3.72, -8.203, 4.318), (3.72, -8.788, 3.223), (3.72, -8.788, 4.825), (3.72, -8.86, 4.814), (3.72, -9.414, 3.223), (3.72, -9.414, 3.65), (3.72, -9.4, 3.898), (3.72, -9.36, 4.117), (3.72, -9.297, 4.318), (3.72, -9.212, 4.495), (3.72, -9.107, 4.64), (3.72, -8.989, 4.747), (4.0, -7.25, 1.739), (3.7, -7.25, 1.739), (3.7, -8.042, 1.739), (4.0, -10.5, 1.739), (4.0, -10.25, 1.739), (3.7, -10.25, 1.739), (3.7, -9.458, 1.739), (3.7, -8.75, 1.739), (3.7, -9.399, 3.077), (3.7, -8.809, 3.077), (3.7, -8.809, 1.839), (3.7, -9.399, 1.839), (3.7, -8.691, 3.077), (3.7, -8.101, 3.077), (3.7, -8.101, 1.839), (3.7, -8.691, 1.839), (3.72, -9.446, 1.773), (3.72, -9.446, 3.143), (3.72, -8.773, 1.773), (3.72, -8.727, 3.143), (3.72, -8.054, 3.143), (3.72, -8.054, 1.773), (3.72, -8.791, 3.115), (3.72, -9.417, 3.115), (3.72, -9.417, 1.801), (3.72, -8.791, 1.801), (3.72, -8.083, 3.115), (3.72, -8.709, 3.115), (3.72, -8.709, 1.801), (3.72, -8.083, 1.801), (3.72, -8.772, 4.866), (3.72, -8.728, 3.228), (3.72, -8.727, 1.773), (3.72, -8.773, 3.143), (3.627, -8.115, 3.914), (3.627, -8.101, 3.68), (3.627, -8.152, 4.12), (3.627, -8.101, 3.277), (3.627, -8.691, 3.277), (3.627, -8.691, 4.788), (3.627, -8.624, 4.777), (3.627, -8.502, 4.714), (3.627, -8.39, 4.613), (3.627, -8.292, 4.476), (3.627, -8.212, 4.31), (3.627, -8.809, 3.277), (3.627, -8.809, 4.788), (3.627, -8.876, 4.777), (3.627, -9.399, 3.277), (3.627, -9.399, 3.68), (3.627, -9.385, 3.914), (3.627, -9.348, 4.12), (3.627, -9.288, 4.31), (3.627, -9.208, 4.476), (3.627, -9.11, 4.613), (3.627, -8.998, 4.714), (3.627, -8.809, 3.077), (3.627, -9.399, 3.077), (3.627, -9.399, 1.839), (3.627, -8.809, 1.839), (3.627, -8.101, 3.077), (3.627, -8.691, 3.077), (3.627, -8.691, 1.839), (3.627, -8.101, 1.839), (4.0, -3.75, 3.7), (4.0, -3.779, 3.993), (4.0, -3.864, 4.274), (4.0, -4.003, 4.533), (4.0, -4.189, 4.761), (4.0, -4.417, 4.947), (4.0, -4.676, 5.086), (4.0, -4.957, 5.171), (4.0, -5.25, 5.2), (4.0, -5.543, 5.171), (4.0, -5.824, 5.086), (4.0, -6.083, 4.947), (4.0, -6.311, 4.761), (4.0, -6.497, 4.533), (4.0, -6.636, 4.274), (4.0, -6.721, 3.993), (4.0, -6.75, 3.7), (4.0, -3.75, 4.768e-07), (4.0, -6.75, 0.0), (3.7, -4.542, 3.685), (3.7, -4.557, 3.934), (3.7, -4.597, 4.159), (3.7, -4.662, 4.366), (3.7, -4.75, 4.548), (3.7, -4.857, 4.697), (3.7, -4.98, 4.807), (3.7, -5.112, 4.876), (3.7, -5.25, 4.899), (3.7, -5.388, 4.876), (3.7, -5.52, 4.807), (3.7, -5.643, 4.697), (3.7, -5.75, 4.548), (3.7, -5.838, 4.366), (3.7, -5.903, 4.159), (3.7, -5.943, 3.934), (3.7, -5.958, 3.685), (3.7, -3.75, 4.768e-07), (3.7, -6.75, 0.0), (3.7, -3.779, 3.993), (3.7, -3.75, 3.7), (3.7, -3.864, 4.274), (3.7, -4.003, 4.533), (3.7, -4.189, 4.761), (3.7, -4.417, 4.947), (3.7, -4.676, 5.086), (3.7, -4.957, 5.171), (3.7, -5.25, 5.2), (3.7, -5.543, 5.171), (3.7, -5.824, 5.086), (3.7, -6.083, 4.947), (3.7, -6.311, 4.761), (3.7, -6.497, 4.533), (3.7, -6.636, 4.274), (3.7, -6.721, 3.993), (3.7, -6.75, 3.7), (3.7, -5.25, 0.3), (3.7, -4.542, 0.3), (3.7, -5.958, 0.3), (3.7, -5.25, 2.384e-07), (4.0, -3.5, 3.177), (4.0, -3.75, 3.177), (3.7, -3.75, 3.177), (3.7, -4.542, 3.177), (4.0, -7.0, 3.177), (4.0, -6.75, 3.177), (3.7, -6.75, 3.177), (3.7, -5.958, 3.177), (3.7, -4.615, 3.914), (3.7, -4.601, 3.68), (3.7, -4.601, 3.277), (3.7, -5.191, 3.277), (3.7, -5.191, 4.788), (3.7, -5.124, 4.777), (3.7, -5.002, 4.714), (3.7, -4.89, 4.613), (3.7, -4.792, 4.476), (3.7, -4.712, 4.31), (3.7, -4.652, 4.12), (3.7, -5.309, 4.788), (3.7, -5.309, 3.277), (3.7, -5.899, 3.277), (3.7, -5.899, 3.68), (3.7, -5.885, 3.914), (3.7, -5.848, 4.12), (3.7, -5.788, 4.31), (3.7, -5.708, 4.476), (3.7, -5.61, 4.613), (3.7, -5.498, 4.714), (3.7, -5.376, 4.777), (3.72, -4.568, 3.948), (3.72, -4.554, 3.711), (3.72, -4.606, 4.162), (3.72, -4.668, 4.359), (3.72, -4.752, 4.532), (3.72, -4.854, 4.674), (3.72, -4.97, 4.78), (3.72, -5.096, 4.844), (3.72, -5.228, 4.866), (3.72, -5.404, 4.844), (3.72, -5.53, 4.78), (3.72, -5.646, 4.674), (3.72, -5.748, 4.532), (3.72, -5.832, 4.359), (3.72, -5.894, 4.162), (3.72, -5.932, 3.948), (3.72, -5.946, 3.711), (3.72, -5.946, 3.228), (3.72, -5.272, 3.228), (3.72, -4.554, 3.228), (3.72, -4.6, 3.898), (3.72, -4.586, 3.65), (3.72, -4.64, 4.117), (3.72, -4.586, 3.223), (3.72, -5.212, 3.223), (3.72, -5.212, 4.825), (3.72, -5.14, 4.814), (3.72, -5.011, 4.747), (3.72, -4.893, 4.64), (3.72, -4.788, 4.495), (3.72, -4.703, 4.318), (3.72, -5.288, 3.223), (3.72, -5.288, 4.825), (3.72, -5.36, 4.814), (3.72, -5.914, 3.223), (3.72, -5.914, 3.65), (3.72, -5.9, 3.898), (3.72, -5.86, 4.117), (3.72, -5.797, 4.318), (3.72, -5.712, 4.495), (3.72, -5.607, 4.64), (3.72, -5.489, 4.747), (4.0, -3.75, 1.739), (3.7, -3.75, 1.739), (3.7, -4.542, 1.739), (4.0, -7.0, 1.739), (4.0, -6.75, 1.739), (3.7, -6.75, 1.739), (3.7, -5.958, 1.739), (3.7, -5.25, 1.739), (3.7, -5.899, 3.077), (3.7, -5.309, 3.077), (3.7, -5.309, 1.839), (3.7, -5.899, 1.839), (3.7, -5.191, 3.077), (3.7, -4.601, 3.077), (3.7, -4.601, 1.839), (3.7, -5.191, 1.839), (3.72, -5.946, 1.773), (3.72, -5.946, 3.143), (3.72, -5.273, 1.773), (3.72, -5.227, 3.143), (3.72, -4.554, 3.143), (3.72, -4.554, 1.773), (3.72, -5.291, 3.115), (3.72, -5.917, 3.115), (3.72, -5.917, 1.801), (3.72, -5.291, 1.801), (3.72, -4.583, 3.115), (3.72, -5.209, 3.115), (3.72, -5.209, 1.801), (3.72, -4.583, 1.801), (3.72, -5.272, 4.866), (3.72, -5.228, 3.228), (3.7, -5.25, 3.177), (3.72, -5.227, 1.773), (3.72, -5.273, 3.143), (3.627, -4.615, 3.914), (3.627, -4.601, 3.68), (3.627, -4.652, 4.12), (3.627, -4.601, 3.277), (3.627, -5.191, 3.277), (3.627, -5.191, 4.788), (3.627, -5.124, 4.777), (3.627, -5.002, 4.714), (3.627, -4.89, 4.613), (3.627, -4.792, 4.476), (3.627, -4.712, 4.31), (3.627, -5.309, 3.277), (3.627, -5.309, 4.788), (3.627, -5.376, 4.777), (3.627, -5.899, 3.277), (3.627, -5.899, 3.68), (3.627, -5.885, 3.914), (3.627, -5.848, 4.12), (3.627, -5.788, 4.31), (3.627, -5.708, 4.476), (3.627, -5.61, 4.613), (3.627, -5.498, 4.714), (3.627, -5.309, 3.077), (3.627, -5.899, 3.077), (3.627, -5.899, 1.839), (3.627, -5.309, 1.839), (3.627, -4.601, 3.077), (3.627, -5.191, 3.077), (3.627, -5.191, 1.839), (3.627, -4.601, 1.839), (4.0, -14.0, 5.4), (4.0, -10.75, 3.7), (4.0, -10.78, 3.993), (4.0, -10.86, 4.274), (4.0, -11.0, 4.533), (4.0, -11.19, 4.761), (4.0, -11.42, 4.947), (4.0, -11.68, 5.086), (4.0, -11.96, 5.171), (4.0, -12.25, 5.2), (4.0, -12.54, 5.171), (4.0, -12.82, 5.086), (4.0, -13.08, 4.947), (4.0, -13.31, 4.761), (4.0, -13.5, 4.533), (4.0, -13.64, 4.274), (4.0, -13.72, 3.993), (4.0, -13.75, 3.7), (4.0, -10.75, 4.768e-07), (4.0, -13.75, 0.0), (3.7, -11.54, 3.685), (3.7, -11.56, 3.934), (3.7, -11.6, 4.159), (3.7, -11.66, 4.366), (3.7, -11.75, 4.548), (3.7, -11.86, 4.697), (3.7, -11.98, 4.807), (3.7, -12.11, 4.876), (3.7, -12.25, 4.899), (3.7, -12.39, 4.876), (3.7, -12.52, 4.807), (3.7, -12.64, 4.697), (3.7, -12.75, 4.548), (3.7, -12.84, 4.366), (3.7, -12.9, 4.159), (3.7, -12.94, 3.934), (3.7, -12.96, 3.685), (3.7, -10.75, 4.768e-07), (3.7, -13.75, 0.0), (3.7, -10.78, 3.993), (3.7, -10.75, 3.7), (3.7, -10.86, 4.274), (3.7, -11.0, 4.533), (3.7, -11.19, 4.761), (3.7, -11.42, 4.947), (3.7, -11.68, 5.086), (3.7, -11.96, 5.171), (3.7, -12.25, 5.2), (3.7, -12.54, 5.171), (3.7, -12.82, 5.086), (3.7, -13.08, 4.947), (3.7, -13.31, 4.761), (3.7, -13.5, 4.533), (3.7, -13.64, 4.274), (3.7, -13.72, 3.993), (3.7, -13.75, 3.7), (3.7, -12.25, 0.3), (3.7, -11.54, 0.3), (3.7, -12.96, 0.3), (3.7, -12.25, 2.384e-07), (4.0, -10.75, 3.177), (3.7, -10.75, 3.177), (3.7, -11.54, 3.177), (4.0, -14.0, 3.177), (4.0, -13.75, 3.177), (3.7, -13.75, 3.177), (3.7, -12.96, 3.177), (3.7, -11.61, 3.914), (3.7, -11.6, 3.68), (3.7, -11.6, 3.277), (3.7, -12.19, 3.277), (3.7, -12.19, 4.788), (3.7, -12.12, 4.777), (3.7, -12.0, 4.714), (3.7, -11.89, 4.613), (3.7, -11.79, 4.476), (3.7, -11.71, 4.31), (3.7, -11.65, 4.12), (3.7, -12.31, 4.788), (3.7, -12.31, 3.277), (3.7, -12.9, 3.277), (3.7, -12.9, 3.68), (3.7, -12.89, 3.914), (3.7, -12.85, 4.12), (3.7, -12.79, 4.31), (3.7, -12.71, 4.476), (3.7, -12.61, 4.613), (3.7, -12.5, 4.714), (3.7, -12.38, 4.777), (3.72, -11.57, 3.948), (3.72, -11.55, 3.711), (3.72, -11.61, 4.162), (3.72, -11.67, 4.359), (3.72, -11.75, 4.532), (3.72, -11.85, 4.674), (3.72, -11.97, 4.78), (3.72, -12.1, 4.844), (3.72, -12.23, 4.866), (3.72, -12.4, 4.844), (3.72, -12.53, 4.78), (3.72, -12.65, 4.674), (3.72, -12.75, 4.532), (3.72, -12.83, 4.359), (3.72, -12.89, 4.162), (3.72, -12.93, 3.948), (3.72, -12.95, 3.711), (3.72, -12.95, 3.228), (3.72, -12.27, 3.228), (3.72, -11.55, 3.228), (3.72, -11.6, 3.898), (3.72, -11.59, 3.65), (3.72, -11.64, 4.117), (3.72, -11.59, 3.223), (3.72, -12.21, 3.223), (3.72, -12.21, 4.825), (3.72, -12.14, 4.814), (3.72, -12.01, 4.747), (3.72, -11.89, 4.64), (3.72, -11.79, 4.495), (3.72, -11.7, 4.318), (3.72, -12.29, 3.223), (3.72, -12.29, 4.825), (3.72, -12.36, 4.814), (3.72, -12.91, 3.223), (3.72, -12.91, 3.65), (3.72, -12.9, 3.898), (3.72, -12.86, 4.117), (3.72, -12.8, 4.318), (3.72, -12.71, 4.495), (3.72, -12.61, 4.64), (3.72, -12.49, 4.747), (4.0, -10.75, 1.739), (3.7, -10.75, 1.739), (3.7, -11.54, 1.739), (4.0, -14.0, 1.739), (4.0, -13.75, 1.739), (3.7, -13.75, 1.739), (3.7, -12.96, 1.739), (3.7, -12.25, 1.739), (3.7, -12.9, 3.077), (3.7, -12.31, 3.077), (3.7, -12.31, 1.839), (3.7, -12.9, 1.839), (3.7, -12.19, 3.077), (3.7, -11.6, 3.077), (3.7, -11.6, 1.839), (3.7, -12.19, 1.839), (3.72, -12.95, 1.773), (3.72, -12.95, 3.143), (3.72, -12.27, 1.773), (3.72, -12.23, 3.143), (3.72, -11.55, 3.143), (3.72, -11.55, 1.773), (3.72, -12.29, 3.115), (3.72, -12.92, 3.115), (3.72, -12.92, 1.801), (3.72, -12.29, 1.801), (3.72, -11.58, 3.115), (3.72, -12.21, 3.115), (3.72, -12.21, 1.801), (3.72, -11.58, 1.801), (3.72, -12.27, 4.866), (3.72, -12.23, 3.228), (3.7, -12.25, 3.177), (3.72, -12.23, 1.773), (3.72, -12.27, 3.143), (3.627, -11.61, 3.914), (3.627, -11.6, 3.68), (3.627, -11.65, 4.12), (3.627, -11.6, 3.277), (3.627, -12.19, 3.277), (3.627, -12.19, 4.788), (3.627, -12.12, 4.777), (3.627, -12.0, 4.714), (3.627, -11.89, 4.613), (3.627, -11.79, 4.476), (3.627, -11.71, 4.31), (3.627, -12.31, 3.277), (3.627, -12.31, 4.788), (3.627, -12.38, 4.777), (3.627, -12.9, 3.277), (3.627, -12.9, 3.68), (3.627, -12.89, 3.914), (3.627, -12.85, 4.12), (3.627, -12.79, 4.31), (3.627, -12.71, 4.476), (3.627, -12.61, 4.613), (3.627, -12.5, 4.714), (3.627, -12.31, 3.077), (3.627, -12.9, 3.077), (3.627, -12.9, 1.839), (3.627, -12.31, 1.839), (3.627, -11.6, 3.077), (3.627, -12.19, 3.077), (3.627, -12.19, 1.839), (3.627, -11.6, 1.839)], [(86, 88), (200, 87), (192, 200), (88, 192)], [(73, 69, 3, 42), (41, 16, 223, 230), (220, 224, 60, 33), (216, 218, 29, 26), (94, 93, 143, 142), (278, 11, 4, 273), (277, 893, 7, 13), (274, 283, 892, 828), (258, 261, 8, 12), (265, 891, 1664, 276), (9, 276, 1664, 760), (283, 1029, 691, 892), (18, 19, 15, 14), (52, 20, 16, 41), (20, 21, 17, 16), (50, 18, 14, 47), (141, 18, 50), (141, 21, 20), (141, 20, 52), (141, 19, 18), (67, 68, 1, 0), (45, 23, 22, 54), (69, 66, 2, 3), (71, 67, 0, 48), (28, 27, 24, 36), (59, 32, 23, 45), (61, 26, 25, 55), (63, 28, 36, 39), (218, 228, 64, 29), (23, 34, 35, 22), (39, 36, 37, 56), (36, 24, 25, 37), (31, 33, 22, 35), (32, 30, 34, 23), (26, 29, 37, 25), (65, 31, 35, 57), (29, 64, 56, 37), (160, 65, 57, 152), (34, 38, 57, 35), (132, 39, 56, 151), (30, 62, 38, 34), (158, 63, 39, 132), (33, 60, 54, 22), (156, 61, 55, 150), (27, 58, 44, 24), (154, 59, 45, 136), (66, 70, 49, 2), (163, 71, 48, 139), (24, 44, 55, 25), (136, 45, 54, 149), (141, 53, 19), (141, 52, 147), (141, 51, 21), (141, 50, 145), (21, 51, 46, 17), (145, 50, 47, 138), (19, 53, 40, 15), (147, 52, 41, 134), (101, 102, 105, 107), (90, 87, 183, 172), (231, 222, 31, 65), (138, 47, 226, 238), (15, 40, 229, 219), (134, 41, 230, 234), (68, 109, 43, 1), (116, 91, 109, 68), (173, 119, 71, 163), (122, 118, 70, 66), (119, 115, 67, 71), (117, 122, 66, 69), (115, 116, 68, 67), (121, 117, 69, 73), (167, 77, 74, 165), (73, 42, 74, 77), (161, 73, 77, 167), (43, 109, 76, 75), (62, 30, 81, 106), (27, 28, 80, 79), (30, 32, 78, 81), (58, 27, 79, 83), (32, 59, 82, 78), (153, 58, 83, 169), (28, 63, 84, 80), (157, 62, 106, 171), (86, 109, 91, 89), (87, 90, 121, 73), (89, 91, 129, 97), (97, 129, 96), (96, 129, 95), (95, 129, 94), (90, 103, 110, 121), (103, 102, 110), (102, 101, 110), (101, 100, 110), (100, 99, 106, 110), (129, 84, 93, 94), (98, 171, 106, 99), (93, 84, 113, 92), (104, 197, 171, 98), (92, 113, 197, 104), (110, 126, 117, 121), (124, 125, 116, 115), (126, 123, 122, 117), (128, 124, 115, 119), (123, 127, 118, 122), (175, 128, 119, 173), (125, 129, 91, 116), (80, 84, 129, 125), (169, 83, 128, 175), (78, 82, 127, 123), (83, 79, 124, 128), (81, 78, 123, 126), (79, 80, 125, 124), (106, 81, 126, 110), (82, 170, 176, 127), (196, 169, 175, 199), (127, 176, 174, 118), (199, 175, 173, 198), (63, 158, 113, 84), (190, 157, 171, 197), (59, 154, 170, 82), (188, 153, 169, 196), (109, 162, 168, 76), (192, 161, 167, 195), (76, 168, 166, 75), (195, 167, 165, 194), (118, 174, 164, 70), (198, 173, 163, 193), (40, 133, 233, 229), (178, 134, 234, 242), (46, 137, 237, 225), (180, 138, 238, 240), (93, 92, 144, 143), (100, 101, 107, 108), (53, 148, 133, 40), (185, 147, 134, 178), (51, 146, 137, 46), (184, 145, 138, 180), (141, 146, 51), (141, 145, 184), (141, 148, 53), (141, 147, 185), (44, 135, 150, 55), (179, 136, 149, 186), (70, 164, 140, 49), (193, 163, 139, 181), (58, 153, 135, 44), (188, 154, 136, 179), (60, 155, 149, 54), (189, 156, 150, 186), (62, 157, 131, 38), (190, 158, 132, 177), (38, 131, 152, 57), (177, 132, 151, 187), (64, 159, 151, 56), (191, 160, 152, 187), (159, 191, 187, 151), (131, 177, 187, 152), (157, 190, 177, 131), (155, 189, 186, 149), (153, 188, 179, 135), (164, 193, 181, 140), (135, 179, 186, 150), (141, 185, 148), (141, 184, 146), (146, 184, 180, 137), (148, 185, 178, 133), (86, 89, 182, 201), (137, 180, 240, 237), (133, 178, 242, 233), (174, 198, 193, 164), (168, 195, 194, 166), (162, 192, 195, 168), (154, 188, 196, 170), (158, 190, 197, 113), (176, 199, 198, 174), (170, 196, 199, 176), (99, 100, 108, 111), (98, 99, 111, 112), (92, 104, 72, 144), (102, 103, 85, 105), (95, 94, 142, 130), (104, 98, 112, 72), (96, 95, 130, 120), (89, 97, 114, 182), (97, 96, 120, 114), (103, 90, 172, 85), (201, 182, 114, 120, 130, 142, 143, 144, 72, 112, 111, 108, 107, 105, 85, 172, 183), (86, 201, 183, 87), (243, 235, 160, 191), (241, 239, 156, 189), (214, 213, 212, 215), (239, 227, 61, 156), (236, 241, 189, 155), (235, 231, 65, 160), (232, 243, 191, 159), (16, 17, 221, 223), (228, 232, 159, 64), (222, 220, 33, 31), (227, 216, 26, 61), (14, 15, 219, 217), (17, 46, 225, 221), (224, 236, 155, 60), (234, 230, 246, 203), (216, 227, 251, 254), (231, 235, 202, 247), (217, 219, 249, 255), (237, 240, 211, 208), (229, 233, 212, 245), (218, 216, 254, 248), (241, 236, 209, 210), (221, 225, 204, 253), (232, 228, 244, 213), (233, 242, 215, 212), (242, 234, 203, 215), (224, 220, 252, 205), (235, 243, 214, 202), (47, 14, 217, 226), (210, 209, 208, 211), (206, 210, 211, 207), (209, 205, 204, 208), (202, 214, 215, 203), (213, 244, 245, 212), (247, 202, 203, 246), (244, 248, 249, 245), (251, 206, 207, 250), (205, 252, 253, 204), (248, 254, 255, 249), (254, 251, 250, 255), (252, 256, 257, 253), (256, 247, 246, 257), (239, 241, 210, 206), (226, 217, 255, 250), (228, 218, 248, 244), (240, 238, 207, 211), (220, 222, 256, 252), (236, 224, 205, 209), (219, 229, 245, 249), (223, 221, 253, 257), (225, 237, 208, 204), (222, 231, 247, 256), (227, 239, 206, 251), (230, 223, 257, 246), (243, 232, 213, 214), (238, 226, 250, 207), (1029, 6, 1272, 691), (6, 9, 760, 1272), (271, 272, 9, 6), (10, 5, 263, 260), (260, 263, 262, 259), (259, 262, 261, 258), (272, 265, 276, 9), (891, 264, 282, 1664), (828, 892, 284, 266), (270, 271, 6, 1029), (274, 270, 1029, 283), (279, 691, 275), (275, 691, 267), (1092, 267, 691), (262, 489, 281, 261), (263, 288, 489, 262), (5, 273, 288, 263), (261, 281, 893, 8), (1211, 692, 1094, 1212), (12, 8, 893, 277), (10, 278, 273, 5), (425, 426, 307, 286), (305, 288, 304), (303, 304, 288), (302, 303, 288), (301, 302, 288), (300, 301, 288), (299, 300, 288), (298, 299, 288), (297, 298, 288), (349, 289, 273, 348), (289, 290, 273), (290, 291, 273), (291, 292, 273), (292, 293, 273), (293, 294, 273), (294, 295, 273), (295, 296, 273), (296, 297, 273), (273, 297, 288), (294, 293, 331, 332), (302, 301, 339, 340), (295, 294, 332, 333), (303, 302, 340, 341), (296, 295, 333, 334), (304, 303, 341, 342), (297, 296, 334, 335), (290, 289, 328, 327), (305, 304, 342, 343), (298, 297, 335, 336), (291, 290, 327, 329), (421, 306, 325, 422), (299, 298, 336, 337), (292, 291, 329, 330), (353, 305, 343, 354), (300, 299, 337, 338), (293, 292, 330, 331), (301, 300, 338, 339), (374, 375, 476, 475), (308, 309, 327, 328), (309, 310, 329, 327), (310, 311, 330, 329), (311, 312, 331, 330), (312, 313, 332, 331), (313, 314, 333, 332), (314, 315, 334, 333), (315, 316, 335, 334), (316, 317, 336, 335), (317, 318, 337, 336), (318, 319, 338, 337), (319, 320, 339, 338), (320, 321, 340, 339), (321, 322, 341, 340), (322, 323, 342, 341), (323, 324, 343, 342), (351, 308, 328, 350), (428, 346, 326, 427), (344, 345, 325, 347), (346, 344, 347, 326), (423, 351, 350, 422), (358, 359, 460, 458), (289, 349, 350, 328), (421, 349, 348, 424), (324, 355, 354, 343), (426, 353, 354, 427), (288, 305, 353, 752), (429, 423, 345, 344), (428, 429, 344, 346), (369, 368, 411, 410), (309, 308, 380, 379), (365, 364, 407, 408), (322, 321, 392, 393), (364, 363, 406, 407), (321, 320, 391, 392), (363, 362, 405, 406), (320, 319, 390, 391), (378, 377, 420, 412), (362, 361, 404, 405), (319, 318, 389, 390), (377, 376, 419, 420), (361, 360, 403, 404), (318, 317, 388, 389), (376, 375, 418, 419), (360, 359, 402, 403), (317, 316, 452, 388), (375, 374, 417, 418), (359, 358, 400, 402), (316, 315, 386, 387), (374, 373, 416, 417), (357, 367, 401, 399), (379, 380, 400, 399), (380, 398, 402, 400), (398, 453, 403, 402), (453, 387, 404, 403), (387, 386, 405, 404), (386, 385, 406, 405), (385, 384, 407, 406), (384, 383, 408, 407), (383, 382, 409, 408), (382, 381, 401, 409), (381, 379, 399, 401), (452, 397, 410, 411), (397, 396, 413, 410), (396, 395, 414, 413), (395, 394, 415, 414), (394, 393, 416, 415), (393, 392, 417, 416), (392, 391, 418, 417), (391, 390, 419, 418), (390, 389, 420, 419), (389, 388, 412, 420), (388, 452, 411, 412), (323, 322, 393, 394), (366, 365, 408, 409), (310, 309, 379, 381), (368, 378, 412, 411), (324, 323, 394, 395), (367, 366, 409, 401), (311, 310, 381, 382), (370, 369, 410, 413), (312, 311, 382, 383), (351, 356, 453, 398), (371, 370, 413, 414), (355, 324, 395, 396), (313, 312, 383, 384), (356, 355, 396, 397), (372, 371, 414, 415), (308, 351, 398, 380), (314, 313, 384, 385), (358, 357, 399, 400), (373, 372, 415, 416), (315, 314, 385, 386), (373, 374, 475, 474), (367, 357, 457, 459), (307, 426, 427, 326), (306, 421, 424, 4), (345, 423, 422, 325), (355, 428, 427, 354), (349, 421, 422, 350), (752, 353, 426, 425), (434, 437, 450, 449), (356, 351, 442, 441), (430, 433, 446, 445), (435, 434, 449, 448), (423, 429, 455, 443), (431, 430, 445, 444), (351, 423, 443, 442), (429, 428, 438, 440), (439, 456, 444, 445), (456, 440, 447, 444), (440, 438, 446, 447), (438, 439, 445, 446), (441, 442, 448, 449), (442, 443, 451, 448), (443, 455, 450, 451), (455, 441, 449, 450), (432, 431, 444, 447), (355, 356, 456, 439), (436, 435, 448, 451), (433, 432, 447, 446), (428, 355, 439, 438), (437, 436, 451, 450), (387, 453, 356, 316), (452, 316, 356, 397), (429, 356, 441, 455), (440, 456, 356, 429), (457, 458, 460, 461, 462, 463, 464, 465, 466, 467, 459), (469, 468, 471, 472, 473, 474, 475, 476, 477, 478, 470), (480, 479, 482, 481), (484, 483, 486, 485), (359, 360, 461, 460), (375, 376, 477, 476), (360, 361, 462, 461), (376, 377, 478, 477), (361, 362, 463, 462), (377, 378, 470, 478), (434, 435, 483, 484), (362, 363, 464, 463), (437, 434, 484, 485), (363, 364, 465, 464), (435, 436, 486, 483), (364, 365, 466, 465), (436, 437, 485, 486), (368, 369, 468, 469), (365, 366, 467, 466), (378, 368, 469, 470), (366, 367, 459, 467), (369, 370, 471, 468), (430, 431, 479, 480), (370, 371, 472, 471), (433, 430, 480, 481), (371, 372, 473, 472), (431, 432, 482, 479), (357, 358, 458, 457), (372, 373, 474, 473), (432, 433, 481, 482), (627, 628, 509, 269), (507, 281, 506), (505, 506, 281), (504, 505, 281), (503, 504, 281), (502, 503, 281), (501, 502, 281), (500, 501, 281), (499, 500, 281), (551, 491, 489, 756), (491, 492, 489), (492, 493, 489), (493, 494, 489), (494, 495, 489), (495, 496, 489), (496, 497, 489), (497, 498, 489), (498, 499, 489), (489, 499, 281), (496, 495, 533, 534), (504, 503, 541, 542), (497, 496, 534, 535), (505, 504, 542, 543), (498, 497, 535, 536), (506, 505, 543, 544), (499, 498, 536, 537), (492, 491, 530, 529), (507, 506, 544, 545), (500, 499, 537, 538), (493, 492, 529, 531), (623, 508, 527, 624), (501, 500, 538, 539), (494, 493, 531, 532), (555, 507, 545, 556), (502, 501, 539, 540), (495, 494, 532, 533), (503, 502, 540, 541), (576, 577, 678, 677), (510, 511, 529, 530), (511, 512, 531, 529), (512, 513, 532, 531), (513, 514, 533, 532), (514, 515, 534, 533), (515, 516, 535, 534), (516, 517, 536, 535), (517, 518, 537, 536), (518, 519, 538, 537), (519, 520, 539, 538), (520, 521, 540, 539), (521, 522, 541, 540), (522, 523, 542, 541), (523, 524, 543, 542), (524, 525, 544, 543), (525, 526, 545, 544), (553, 510, 530, 552), (630, 548, 528, 629), (546, 547, 527, 549), (548, 546, 549, 528), (625, 553, 552, 624), (560, 561, 662, 660), (491, 551, 552, 530), (623, 551, 756, 829), (526, 557, 556, 545), (628, 555, 556, 629), (281, 507, 555, 554), (631, 625, 547, 546), (630, 631, 546, 548), (571, 570, 613, 612), (511, 510, 582, 581), (567, 566, 609, 610), (524, 523, 594, 595), (566, 565, 608, 609), (523, 522, 593, 594), (565, 564, 607, 608), (522, 521, 592, 593), (580, 579, 622, 614), (564, 563, 606, 607), (521, 520, 591, 592), (579, 578, 621, 622), (563, 562, 605, 606), (520, 519, 590, 591), (578, 577, 620, 621), (562, 561, 604, 605), (519, 518, 654, 590), (577, 576, 619, 620), (561, 560, 602, 604), (518, 517, 588, 589), (576, 575, 618, 619), (559, 569, 603, 601), (581, 582, 602, 601), (582, 600, 604, 602), (600, 655, 605, 604), (655, 589, 606, 605), (589, 588, 607, 606), (588, 587, 608, 607), (587, 586, 609, 608), (586, 585, 610, 609), (585, 584, 611, 610), (584, 583, 603, 611), (583, 581, 601, 603), (654, 599, 612, 613), (599, 598, 615, 612), (598, 597, 616, 615), (597, 596, 617, 616), (596, 595, 618, 617), (595, 594, 619, 618), (594, 593, 620, 619), (593, 592, 621, 620), (592, 591, 622, 621), (591, 590, 614, 622), (590, 654, 613, 614), (525, 524, 595, 596), (568, 567, 610, 611), (512, 511, 581, 583), (570, 580, 614, 613), (526, 525, 596, 597), (569, 568, 611, 603), (513, 512, 583, 584), (572, 571, 612, 615), (514, 513, 584, 585), (553, 558, 655, 600), (573, 572, 615, 616), (557, 526, 597, 598), (515, 514, 585, 586), (558, 557, 598, 599), (574, 573, 616, 617), (510, 553, 600, 582), (516, 515, 586, 587), (560, 559, 601, 602), (575, 574, 617, 618), (517, 516, 587, 588), (575, 576, 677, 676), (569, 559, 659, 661), (509, 628, 629, 528), (508, 623, 829, 268), (547, 625, 624, 527), (557, 630, 629, 556), (551, 623, 624, 552), (554, 555, 628, 627), (636, 639, 652, 651), (558, 553, 644, 643), (632, 635, 648, 647), (637, 636, 651, 650), (625, 631, 657, 645), (633, 632, 647, 646), (553, 625, 645, 644), (631, 630, 640, 642), (641, 658, 646, 647), (658, 642, 649, 646), (642, 640, 648, 649), (640, 641, 647, 648), (643, 644, 650, 651), (644, 645, 653, 650), (645, 657, 652, 653), (657, 643, 651, 652), (634, 633, 646, 649), (557, 558, 658, 641), (638, 637, 650, 653), (635, 634, 649, 648), (630, 557, 641, 640), (639, 638, 653, 652), (589, 655, 558, 518), (654, 518, 558, 599), (631, 558, 643, 657), (642, 658, 558, 631), (659, 660, 662, 663, 664, 665, 666, 667, 668, 669, 661), (671, 670, 673, 674, 675, 676, 677, 678, 679, 680, 672), (682, 681, 684, 683), (686, 685, 688, 687), (561, 562, 663, 662), (577, 578, 679, 678), (562, 563, 664, 663), (578, 579, 680, 679), (563, 564, 665, 664), (579, 580, 672, 680), (636, 637, 685, 686), (564, 565, 666, 665), (639, 636, 686, 687), (565, 566, 667, 666), (637, 638, 688, 685), (566, 567, 668, 667), (638, 639, 687, 688), (570, 571, 670, 671), (567, 568, 669, 668), (580, 570, 671, 672), (568, 569, 661, 669), (571, 572, 673, 670), (632, 633, 681, 682), (572, 573, 674, 673), (635, 632, 682, 683), (573, 574, 675, 674), (633, 634, 684, 681), (559, 560, 660, 659), (574, 575, 676, 675), (634, 635, 683, 684), (829, 830, 711, 268), (709, 489, 708), (707, 708, 489), (706, 707, 489), (705, 706, 489), (704, 705, 489), (703, 704, 489), (702, 703, 489), (701, 702, 489), (753, 693, 288, 752), (693, 694, 288), (694, 695, 288), (695, 696, 288), (696, 697, 288), (697, 698, 288), (698, 699, 288), (699, 700, 288), (700, 701, 288), (288, 701, 489), (698, 697, 735, 736), (706, 705, 743, 744), (699, 698, 736, 737), (707, 706, 744, 745), (700, 699, 737, 738), (708, 707, 745, 746), (701, 700, 738, 739), (694, 693, 732, 731), (709, 708, 746, 747), (702, 701, 739, 740), (695, 694, 731, 733), (825, 710, 729, 826), (703, 702, 740, 741), (696, 695, 733, 734), (757, 709, 747, 758), (704, 703, 741, 742), (697, 696, 734, 735), (705, 704, 742, 743), (778, 779, 880, 879), (712, 713, 731, 732), (713, 714, 733, 731), (714, 715, 734, 733), (715, 716, 735, 734), (716, 717, 736, 735), (717, 718, 737, 736), (718, 719, 738, 737), (719, 720, 739, 738), (720, 721, 740, 739), (721, 722, 741, 740), (722, 723, 742, 741), (723, 724, 743, 742), (724, 725, 744, 743), (725, 726, 745, 744), (726, 727, 746, 745), (727, 728, 747, 746), (755, 712, 732, 754), (832, 750, 730, 831), (748, 749, 729, 751), (750, 748, 751, 730), (827, 755, 754, 826), (762, 763, 864, 862), (693, 753, 754, 732), (825, 753, 752, 425), (728, 759, 758, 747), (830, 757, 758, 831), (489, 709, 757, 756), (833, 827, 749, 748), (832, 833, 748, 750), (773, 772, 815, 814), (713, 712, 784, 783), (769, 768, 811, 812), (726, 725, 796, 797), (768, 767, 810, 811), (725, 724, 795, 796), (767, 766, 809, 810), (724, 723, 794, 795), (782, 781, 824, 816), (766, 765, 808, 809), (723, 722, 793, 794), (781, 780, 823, 824), (765, 764, 807, 808), (722, 721, 792, 793), (780, 779, 822, 823), (764, 763, 806, 807), (721, 720, 856, 792), (779, 778, 821, 822), (763, 762, 804, 806), (720, 719, 790, 791), (778, 777, 820, 821), (761, 771, 805, 803), (783, 784, 804, 803), (784, 802, 806, 804), (802, 857, 807, 806), (857, 791, 808, 807), (791, 790, 809, 808), (790, 789, 810, 809), (789, 788, 811, 810), (788, 787, 812, 811), (787, 786, 813, 812), (786, 785, 805, 813), (785, 783, 803, 805), (856, 801, 814, 815), (801, 800, 817, 814), (800, 799, 818, 817), (799, 798, 819, 818), (798, 797, 820, 819), (797, 796, 821, 820), (796, 795, 822, 821), (795, 794, 823, 822), (794, 793, 824, 823), (793, 792, 816, 824), (792, 856, 815, 816), (727, 726, 797, 798), (770, 769, 812, 813), (714, 713, 783, 785), (772, 782, 816, 815), (728, 727, 798, 799), (771, 770, 813, 805), (715, 714, 785, 786), (774, 773, 814, 817), (716, 715, 786, 787), (755, 858, 857, 802), (775, 774, 817, 818), (759, 728, 799, 800), (717, 716, 787, 788), (858, 759, 800, 801), (776, 775, 818, 819), (712, 755, 802, 784), (718, 717, 788, 789), (762, 761, 803, 804), (777, 776, 819, 820), (719, 718, 789, 790), (777, 778, 879, 878), (771, 761, 861, 863), (711, 830, 831, 730), (710, 825, 425, 286), (749, 827, 826, 729), (759, 832, 831, 758), (753, 825, 826, 754), (756, 757, 830, 829), (838, 841, 854, 853), (858, 755, 846, 845), (834, 837, 850, 849), (839, 838, 853, 852), (827, 833, 859, 847), (835, 834, 849, 848), (755, 827, 847, 846), (833, 832, 842, 844), (843, 860, 848, 849), (860, 844, 851, 848), (844, 842, 850, 851), (842, 843, 849, 850), (845, 846, 852, 853), (846, 847, 855, 852), (847, 859, 854, 855), (859, 845, 853, 854), (836, 835, 848, 851), (759, 858, 860, 843), (840, 839, 852, 855), (837, 836, 851, 850), (832, 759, 843, 842), (841, 840, 855, 854), (791, 857, 858, 720), (856, 720, 858, 801), (833, 858, 845, 859), (844, 860, 858, 833), (861, 862, 864, 865, 866, 867, 868, 869, 870, 871, 863), (873, 872, 875, 876, 877, 878, 879, 880, 881, 882, 874), (884, 883, 886, 885), (888, 887, 890, 889), (763, 764, 865, 864), (779, 780, 881, 880), (764, 765, 866, 865), (780, 781, 882, 881), (765, 766, 867, 866), (781, 782, 874, 882), (838, 839, 887, 888), (766, 767, 868, 867), (841, 838, 888, 889), (767, 768, 869, 868), (839, 840, 890, 887), (768, 769, 870, 869), (840, 841, 889, 890), (772, 773, 872, 873), (769, 770, 871, 870), (782, 772, 873, 874), (770, 771, 863, 871), (773, 774, 875, 872), (834, 835, 883, 884), (774, 775, 876, 875), (837, 834, 884, 885), (775, 776, 877, 876), (835, 836, 886, 883), (761, 762, 862, 861), (776, 777, 878, 877), (836, 837, 885, 886), (1030, 1031, 912, 7), (910, 893, 909), (908, 909, 893), (907, 908, 893), (906, 907, 893), (905, 906, 893), (904, 905, 893), (903, 904, 893), (902, 903, 893), (954, 894, 281, 554), (894, 895, 281), (895, 896, 281), (896, 897, 281), (897, 898, 281), (898, 899, 281), (899, 900, 281), (900, 901, 281), (901, 902, 281), (281, 902, 893), (899, 898, 936, 937), (907, 906, 944, 945), (900, 899, 937, 938), (908, 907, 945, 946), (901, 900, 938, 939), (909, 908, 946, 947), (902, 901, 939, 940), (895, 894, 933, 932), (910, 909, 947, 948), (903, 902, 940, 941), (896, 895, 932, 934), (1026, 911, 930, 1027), (904, 903, 941, 942), (897, 896, 934, 935), (958, 910, 948, 959), (905, 904, 942, 943), (898, 897, 935, 936), (906, 905, 943, 944), (979, 980, 1081, 1080), (913, 914, 932, 933), (914, 915, 934, 932), (915, 916, 935, 934), (916, 917, 936, 935), (917, 918, 937, 936), (918, 919, 938, 937), (919, 920, 939, 938), (920, 921, 940, 939), (921, 922, 941, 940), (922, 923, 942, 941), (923, 924, 943, 942), (924, 925, 944, 943), (925, 926, 945, 944), (926, 927, 946, 945), (927, 928, 947, 946), (928, 929, 948, 947), (956, 913, 933, 955), (1033, 951, 931, 1032), (949, 950, 930, 952), (951, 949, 952, 931), (1028, 956, 955, 1027), (963, 964, 1065, 1063), (894, 954, 955, 933), (1026, 954, 554, 627), (929, 960, 959, 948), (1031, 958, 959, 1032), (893, 910, 958, 957), (1034, 1028, 950, 949), (1033, 1034, 949, 951), (974, 973, 1016, 1015), (914, 913, 985, 984), (970, 969, 1012, 1013), (927, 926, 997, 998), (969, 968, 1011, 1012), (926, 925, 996, 997), (968, 967, 1010, 1011), (925, 924, 995, 996), (983, 982, 1025, 1017), (967, 966, 1009, 1010), (924, 923, 994, 995), (982, 981, 1024, 1025), (966, 965, 1008, 1009), (923, 922, 993, 994), (981, 980, 1023, 1024), (965, 964, 1007, 1008), (922, 921, 1057, 993), (980, 979, 1022, 1023), (964, 963, 1005, 1007), (921, 920, 991, 992), (979, 978, 1021, 1022), (962, 972, 1006, 1004), (984, 985, 1005, 1004), (985, 1003, 1007, 1005), (1003, 1058, 1008, 1007), (1058, 992, 1009, 1008), (992, 991, 1010, 1009), (991, 990, 1011, 1010), (990, 989, 1012, 1011), (989, 988, 1013, 1012), (988, 987, 1014, 1013), (987, 986, 1006, 1014), (986, 984, 1004, 1006), (1057, 1002, 1015, 1016), (1002, 1001, 1018, 1015), (1001, 1000, 1019, 1018), (1000, 999, 1020, 1019), (999, 998, 1021, 1020), (998, 997, 1022, 1021), (997, 996, 1023, 1022), (996, 995, 1024, 1023), (995, 994, 1025, 1024), (994, 993, 1017, 1025), (993, 1057, 1016, 1017), (928, 927, 998, 999), (971, 970, 1013, 1014), (915, 914, 984, 986), (973, 983, 1017, 1016), (929, 928, 999, 1000), (972, 971, 1014, 1006), (916, 915, 986, 987), (975, 974, 1015, 1018), (917, 916, 987, 988), (956, 1059, 1058, 1003), (976, 975, 1018, 1019), (960, 929, 1000, 1001), (918, 917, 988, 989), (1059, 960, 1001, 1002), (977, 976, 1019, 1020), (913, 956, 1003, 985), (919, 918, 989, 990), (963, 962, 1004, 1005), (978, 977, 1020, 1021), (920, 919, 990, 991), (978, 979, 1080, 1079), (972, 962, 1062, 1064), (912, 1031, 1032, 931), (911, 1026, 627, 269), (950, 1028, 1027, 930), (960, 1033, 1032, 959), (954, 1026, 1027, 955), (957, 958, 1031, 1030), (1039, 1042, 1055, 1054), (1059, 956, 1047, 1046), (1035, 1038, 1051, 1050), (1040, 1039, 1054, 1053), (1028, 1034, 1060, 1048), (1036, 1035, 1050, 1049), (956, 1028, 1048, 1047), (1034, 1033, 1043, 1045), (1044, 1061, 1049, 1050), (1061, 1045, 1052, 1049), (1045, 1043, 1051, 1052), (1043, 1044, 1050, 1051), (1046, 1047, 1053, 1054), (1047, 1048, 1056, 1053), (1048, 1060, 1055, 1056), (1060, 1046, 1054, 1055), (1037, 1036, 1049, 1052), (960, 1059, 1061, 1044), (1041, 1040, 1053, 1056), (1038, 1037, 1052, 1051), (1033, 960, 1044, 1043), (1042, 1041, 1056, 1055), (992, 1058, 1059, 921), (1057, 921, 1059, 1002), (1034, 1059, 1046, 1060), (1045, 1061, 1059, 1034), (1062, 1063, 1065, 1066, 1067, 1068, 1069, 1070, 1071, 1072, 1064), (1074, 1073, 1076, 1077, 1078, 1079, 1080, 1081, 1082, 1083, 1075), (1085, 1084, 1087, 1086), (1089, 1088, 1091, 1090), (964, 965, 1066, 1065), (980, 981, 1082, 1081), (965, 966, 1067, 1066), (981, 982, 1083, 1082), (966, 967, 1068, 1067), (982, 983, 1075, 1083), (1039, 1040, 1088, 1089), (967, 968, 1069, 1068), (1042, 1039, 1089, 1090), (968, 969, 1070, 1069), (1040, 1041, 1091, 1088), (969, 970, 1071, 1070), (1041, 1042, 1090, 1091), (973, 974, 1073, 1074), (970, 971, 1072, 1071), (983, 973, 1074, 1075), (971, 972, 1064, 1072), (974, 975, 1076, 1073), (1035, 1036, 1084, 1085), (975, 976, 1077, 1076), (1038, 1035, 1085, 1086), (976, 977, 1078, 1077), (1036, 1037, 1087, 1084), (962, 963, 1063, 1062), (977, 978, 1079, 1078), (1037, 1038, 1086, 1087), (280, 691, 279), (285, 691, 280), (287, 691, 285), (352, 691, 287), (454, 691, 352), (1136, 1135, 892, 690), (690, 892, 689), (689, 892, 656), (656, 892, 626), (626, 892, 550), (550, 892, 490), (490, 892, 488), (488, 892, 487), (487, 892, 454), (892, 691, 454), (490, 1119, 1118, 550), (279, 1127, 1126, 280), (488, 1120, 1119, 490), (275, 1128, 1127, 279), (487, 1121, 1120, 488), (267, 1129, 1128, 275), (454, 1122, 1121, 487), (689, 1114, 1115, 690), (1092, 1130, 1129, 267), (352, 1123, 1122, 454), (656, 1116, 1114, 689), (1207, 1208, 1112, 1093), (287, 1124, 1123, 352), (626, 1117, 1116, 656), (1139, 1140, 1130, 1092), (285, 1125, 1124, 287), (550, 1118, 1117, 626), (280, 1126, 1125, 285), (1160, 1260, 1261, 1161), (1095, 1115, 1114, 1096), (1096, 1114, 1116, 1097), (1097, 1116, 1117, 1098), (1098, 1117, 1118, 1099), (1099, 1118, 1119, 1100), (1100, 1119, 1120, 1101), (1101, 1120, 1121, 1102), (1102, 1121, 1122, 1103), (1103, 1122, 1123, 1104), (1104, 1123, 1124, 1105), (1105, 1124, 1125, 1106), (1106, 1125, 1126, 1107), (1107, 1126, 1127, 1108), (1108, 1127, 1128, 1109), (1109, 1128, 1129, 1110), (1110, 1129, 1130, 1111), (1138, 1137, 1115, 1095), (1214, 1213, 1113, 1133), (1131, 1134, 1112, 1132), (1133, 1113, 1134, 1131), (1209, 1208, 1137, 1138), (1144, 1243, 1245, 1145), (690, 1115, 1137, 1136), (1207, 1210, 1135, 1136), (1111, 1130, 1140, 1141), (1212, 1213, 1140, 1139), (691, 1527, 1139, 1092), (1215, 1131, 1132, 1209), (1214, 1133, 1131, 1215), (1155, 1196, 1197, 1154), (1096, 1165, 1166, 1095), (1151, 1194, 1193, 1150), (1109, 1179, 1178, 1108), (1150, 1193, 1192, 1149), (1108, 1178, 1177, 1107), (1149, 1192, 1191, 1148), (1107, 1177, 1176, 1106), (1164, 1198, 1206, 1163), (1148, 1191, 1190, 1147), (1106, 1176, 1175, 1105), (1163, 1206, 1205, 1162), (1147, 1190, 1189, 1146), (1105, 1175, 1174, 1104), (1162, 1205, 1204, 1161), (1146, 1189, 1188, 1145), (1104, 1174, 1238, 1103), (1161, 1204, 1203, 1160), (1145, 1188, 1186, 1144), (1103, 1173, 1172, 1102), (1160, 1203, 1202, 1159), (1143, 1185, 1187, 1153), (1165, 1185, 1186, 1166), (1166, 1186, 1188, 1184), (1184, 1188, 1189, 1239), (1239, 1189, 1190, 1173), (1173, 1190, 1191, 1172), (1172, 1191, 1192, 1171), (1171, 1192, 1193, 1170), (1170, 1193, 1194, 1169), (1169, 1194, 1195, 1168), (1168, 1195, 1187, 1167), (1167, 1187, 1185, 1165), (1238, 1197, 1196, 1183), (1183, 1196, 1199, 1182), (1182, 1199, 1200, 1181), (1181, 1200, 1201, 1180), (1180, 1201, 1202, 1179), (1179, 1202, 1203, 1178), (1178, 1203, 1204, 1177), (1177, 1204, 1205, 1176), (1176, 1205, 1206, 1175), (1175, 1206, 1198, 1174), (1174, 1198, 1197, 1238), (1110, 1180, 1179, 1109), (1152, 1195, 1194, 1151), (1097, 1167, 1165, 1096), (1154, 1197, 1198, 1164), (1111, 1181, 1180, 1110), (1153, 1187, 1195, 1152), (1098, 1168, 1167, 1097), (1156, 1199, 1196, 1155), (1099, 1169, 1168, 1098), (1138, 1184, 1239, 1142), (1157, 1200, 1199, 1156), (1141, 1182, 1181, 1111), (1100, 1170, 1169, 1099), (1142, 1183, 1182, 1141), (1158, 1201, 1200, 1157), (1095, 1166, 1184, 1138), (1101, 1171, 1170, 1100), (1144, 1186, 1185, 1143), (1159, 1202, 1201, 1158), (1102, 1172, 1171, 1101), (1159, 1259, 1260, 1160), (1153, 1244, 1242, 1143), (1094, 1113, 1213, 1212), (1093, 284, 1210, 1207), (1132, 1112, 1208, 1209), (1141, 1140, 1213, 1214), (1136, 1137, 1208, 1207), (1527, 1211, 1212, 1139), (1220, 1235, 1236, 1223), (1142, 1227, 1228, 1138), (1216, 1231, 1232, 1219), (1221, 1234, 1235, 1220), (1209, 1229, 1240, 1215), (1217, 1230, 1231, 1216), (1138, 1228, 1229, 1209), (1215, 1226, 1224, 1214), (1225, 1231, 1230, 1241), (1241, 1230, 1233, 1226), (1226, 1233, 1232, 1224), (1224, 1232, 1231, 1225), (1227, 1235, 1234, 1228), (1228, 1234, 1237, 1229), (1229, 1237, 1236, 1240), (1240, 1236, 1235, 1227), (1218, 1233, 1230, 1217), (1141, 1225, 1241, 1142), (1222, 1237, 1234, 1221), (1219, 1232, 1233, 1218), (1214, 1224, 1225, 1141), (1223, 1236, 1237, 1222), (1173, 1103, 1142, 1239), (1238, 1183, 1142, 1103), (1215, 1240, 1227, 1142), (1226, 1215, 1142, 1241), (1242, 1244, 1252, 1251, 1250, 1249, 1248, 1247, 1246, 1245, 1243), (1254, 1255, 1263, 1262, 1261, 1260, 1259, 1258, 1257, 1256, 1253), (1265, 1266, 1267, 1264), (1269, 1270, 1271, 1268), (1145, 1245, 1246, 1146), (1161, 1261, 1262, 1162), (1146, 1246, 1247, 1147), (1162, 1262, 1263, 1163), (1147, 1247, 1248, 1148), (1163, 1263, 1255, 1164), (1220, 1269, 1268, 1221), (1148, 1248, 1249, 1149), (1223, 1270, 1269, 1220), (1149, 1249, 1250, 1150), (1221, 1268, 1271, 1222), (1150, 1250, 1251, 1151), (1222, 1271, 1270, 1223), (1154, 1254, 1253, 1155), (1151, 1251, 1252, 1152), (1164, 1255, 1254, 1154), (1152, 1252, 1244, 1153), (1155, 1253, 1256, 1156), (1216, 1265, 1264, 1217), (1156, 1256, 1257, 1157), (1219, 1266, 1265, 1216), (1157, 1257, 1258, 1158), (1217, 1264, 1267, 1218), (1143, 1242, 1243, 1144), (1158, 1258, 1259, 1159), (1218, 1267, 1266, 1219), (1407, 953, 1291, 1408), (1289, 1288, 760), (1287, 760, 1288), (1286, 760, 1287), (1285, 760, 1286), (1284, 760, 1285), (1283, 760, 1284), (1282, 760, 1283), (1281, 760, 1282), (1332, 1531, 1272, 1273), (1273, 1272, 1274), (1274, 1272, 1275), (1275, 1272, 1276), (1276, 1272, 1277), (1277, 1272, 1278), (1278, 1272, 1279), (1279, 1272, 1280), (1280, 1272, 1281), (1272, 760, 1281), (1278, 1316, 1315, 1277), (1286, 1324, 1323, 1285), (1279, 1317, 1316, 1278), (1287, 1325, 1324, 1286), (1280, 1318, 1317, 1279), (1288, 1326, 1325, 1287), (1281, 1319, 1318, 1280), (1274, 1311, 1312, 1273), (1289, 1327, 1326, 1288), (1282, 1320, 1319, 1281), (1275, 1313, 1311, 1274), (1404, 1405, 1309, 1290), (1283, 1321, 1320, 1282), (1276, 1314, 1313, 1275), (1336, 1337, 1327, 1289), (1284, 1322, 1321, 1283), (1277, 1315, 1314, 1276), (1285, 1323, 1322, 1284), (1357, 1456, 1457, 1358), (1292, 1312, 1311, 1293), (1293, 1311, 1313, 1294), (1294, 1313, 1314, 1295), (1295, 1314, 1315, 1296), (1296, 1315, 1316, 1297), (1297, 1316, 1317, 1298), (1298, 1317, 1318, 1299), (1299, 1318, 1319, 1300), (1300, 1319, 1320, 1301), (1301, 1320, 1321, 1302), (1302, 1321, 1322, 1303), (1303, 1322, 1323, 1304), (1304, 1323, 1324, 1305), (1305, 1324, 1325, 1306), (1306, 1325, 1326, 1307), (1307, 1326, 1327, 1308), (1334, 1333, 1312, 1292), (1410, 1409, 1310, 1330), (1328, 1331, 1309, 1329), (1330, 1310, 1331, 1328), (1406, 1405, 1333, 1334), (1341, 1439, 1441, 1342), (1273, 1312, 1333, 1332), (1404, 1602, 1531, 1332), (1308, 1327, 1337, 1338), (1408, 1409, 1337, 1336), (760, 1335, 1336, 1289), (1411, 1328, 1329, 1406), (1410, 1330, 1328, 1411), (1352, 1393, 1394, 1351), (1293, 1362, 1363, 1292), (1348, 1391, 1390, 1347), (1306, 1376, 1375, 1305), (1347, 1390, 1389, 1346), (1305, 1375, 1374, 1304), (1346, 1389, 1388, 1345), (1304, 1374, 1373, 1303), (1361, 1395, 1403, 1360), (1345, 1388, 1387, 1344), (1303, 1373, 1372, 1302), (1360, 1403, 1402, 1359), (1344, 1387, 1386, 1343), (1302, 1372, 1371, 1301), (1359, 1402, 1401, 1358), (1343, 1386, 1385, 1342), (1301, 1371, 1434, 1300), (1358, 1401, 1400, 1357), (1342, 1385, 1383, 1341), (1300, 1370, 1369, 1299), (1357, 1400, 1399, 1356), (1340, 1382, 1384, 1350), (1362, 1382, 1383, 1363), (1363, 1383, 1385, 1381), (1381, 1385, 1386, 1435), (1435, 1386, 1387, 1370), (1370, 1387, 1388, 1369), (1369, 1388, 1389, 1368), (1368, 1389, 1390, 1367), (1367, 1390, 1391, 1366), (1366, 1391, 1392, 1365), (1365, 1392, 1384, 1364), (1364, 1384, 1382, 1362), (1434, 1394, 1393, 1380), (1380, 1393, 1396, 1379), (1379, 1396, 1397, 1378), (1378, 1397, 1398, 1377), (1377, 1398, 1399, 1376), (1376, 1399, 1400, 1375), (1375, 1400, 1401, 1374), (1374, 1401, 1402, 1373), (1373, 1402, 1403, 1372), (1372, 1403, 1395, 1371), (1371, 1395, 1394, 1434), (1307, 1377, 1376, 1306), (1349, 1392, 1391, 1348), (1294, 1364, 1362, 1293), (1351, 1394, 1395, 1361), (1308, 1378, 1377, 1307), (1350, 1384, 1392, 1349), (1295, 1365, 1364, 1294), (1353, 1396, 1393, 1352), (1296, 1366, 1365, 1295), (1334, 1381, 1435, 1339), (1354, 1397, 1396, 1353), (1338, 1379, 1378, 1308), (1297, 1367, 1366, 1296), (1339, 1380, 1379, 1338), (1355, 1398, 1397, 1354), (1292, 1363, 1381, 1334), (1298, 1368, 1367, 1297), (1341, 1383, 1382, 1340), (1356, 1399, 1398, 1355), (1299, 1369, 1368, 1298), (1356, 1455, 1456, 1357), (1350, 1440, 1438, 1340), (1291, 1310, 1409, 1408), (1290, 961, 1602, 1404), (1329, 1309, 1405, 1406), (1338, 1337, 1409, 1410), (1332, 1333, 1405, 1404), (1335, 1407, 1408, 1336), (1416, 1431, 1432, 1419), (1339, 1423, 1424, 1334), (1412, 1427, 1428, 1415), (1417, 1430, 1431, 1416), (1406, 1425, 1436, 1411), (1413, 1426, 1427, 1412), (1334, 1424, 1425, 1406), (1411, 1422, 1420, 1410), (1421, 1427, 1426, 1437), (1437, 1426, 1429, 1422), (1422, 1429, 1428, 1420), (1420, 1428, 1427, 1421), (1423, 1431, 1430, 1424), (1424, 1430, 1433, 1425), (1425, 1433, 1432, 1436), (1436, 1432, 1431, 1423), (1414, 1429, 1426, 1413), (1338, 1421, 1437, 1339), (1418, 1433, 1430, 1417), (1415, 1428, 1429, 1414), (1410, 1420, 1421, 1338), (1419, 1432, 1433, 1418), (1370, 1300, 1339, 1435), (1434, 1380, 1339, 1300), (1411, 1436, 1423, 1339), (1422, 1411, 1339, 1437), (1438, 1440, 1448, 1447, 1446, 1445, 1444, 1443, 1442, 1441, 1439), (1450, 1451, 1459, 1458, 1457, 1456, 1455, 1454, 1453, 1452, 1449), (1461, 1462, 1463, 1460), (1465, 1466, 1467, 1464), (1342, 1441, 1442, 1343), (1358, 1457, 1458, 1359), (1343, 1442, 1443, 1344), (1359, 1458, 1459, 1360), (1344, 1443, 1444, 1345), (1360, 1459, 1451, 1361), (1416, 1465, 1464, 1417), (1345, 1444, 1445, 1346), (1419, 1466, 1465, 1416), (1346, 1445, 1446, 1347), (1417, 1464, 1467, 1418), (1347, 1446, 1447, 1348), (1418, 1467, 1466, 1419), (1351, 1450, 1449, 1352), (1348, 1447, 1448, 1349), (1361, 1451, 1450, 1351), (1349, 1448, 1440, 1350), (1352, 1449, 1452, 1353), (1412, 1461, 1460, 1413), (1353, 1452, 1453, 1354), (1415, 1462, 1461, 1412), (1354, 1453, 1454, 1355), (1413, 1460, 1463, 1414), (1340, 1438, 1439, 1341), (1355, 1454, 1455, 1356), (1414, 1463, 1462, 1415), (1602, 961, 1486, 1603), (1484, 1483, 1272), (1482, 1272, 1483), (1481, 1272, 1482), (1480, 1272, 1481), (1479, 1272, 1480), (1478, 1272, 1479), (1477, 1272, 1478), (1476, 1272, 1477), (1528, 1527, 691, 1468), (1468, 691, 1469), (1469, 691, 1470), (1470, 691, 1471), (1471, 691, 1472), (1472, 691, 1473), (1473, 691, 1474), (1474, 691, 1475), (1475, 691, 1476), (691, 1272, 1476), (1473, 1511, 1510, 1472), (1481, 1519, 1518, 1480), (1474, 1512, 1511, 1473), (1482, 1520, 1519, 1481), (1475, 1513, 1512, 1474), (1483, 1521, 1520, 1482), (1476, 1514, 1513, 1475), (1469, 1506, 1507, 1468), (1484, 1522, 1521, 1483), (1477, 1515, 1514, 1476), (1470, 1508, 1506, 1469), (1599, 1600, 1504, 1485), (1478, 1516, 1515, 1477), (1471, 1509, 1508, 1470), (1532, 1533, 1522, 1484), (1479, 1517, 1516, 1478), (1472, 1510, 1509, 1471), (1480, 1518, 1517, 1479), (1552, 1652, 1653, 1553), (1487, 1507, 1506, 1488), (1488, 1506, 1508, 1489), (1489, 1508, 1509, 1490), (1490, 1509, 1510, 1491), (1491, 1510, 1511, 1492), (1492, 1511, 1512, 1493), (1493, 1512, 1513, 1494), (1494, 1513, 1514, 1495), (1495, 1514, 1515, 1496), (1496, 1515, 1516, 1497), (1497, 1516, 1517, 1498), (1498, 1517, 1518, 1499), (1499, 1518, 1519, 1500), (1500, 1519, 1520, 1501), (1501, 1520, 1521, 1502), (1502, 1521, 1522, 1503), (1530, 1529, 1507, 1487), (1605, 1604, 1505, 1525), (1523, 1526, 1504, 1524), (1525, 1505, 1526, 1523), (1601, 1600, 1529, 1530), (1536, 1635, 1637, 1537), (1468, 1507, 1529, 1528), (1599, 1211, 1527, 1528), (1503, 1522, 1533, 1534), (1603, 1604, 1533, 1532), (1272, 1531, 1532, 1484), (1606, 1523, 1524, 1601), (1605, 1525, 1523, 1606), (1547, 1588, 1589, 1546), (1488, 1557, 1558, 1487), (1543, 1586, 1585, 1542), (1501, 1571, 1570, 1500), (1542, 1585, 1584, 1541), (1500, 1570, 1569, 1499), (1541, 1584, 1583, 1540), (1499, 1569, 1568, 1498), (1556, 1590, 1598, 1555), (1540, 1583, 1582, 1539), (1498, 1568, 1567, 1497), (1555, 1598, 1597, 1554), (1539, 1582, 1581, 1538), (1497, 1567, 1566, 1496), (1554, 1597, 1596, 1553), (1538, 1581, 1580, 1537), (1496, 1566, 1629, 1495), (1553, 1596, 1595, 1552), (1537, 1580, 1578, 1536), (1495, 1565, 1564, 1494), (1552, 1595, 1594, 1551), (1535, 1577, 1579, 1545), (1557, 1577, 1578, 1558), (1558, 1578, 1580, 1576), (1576, 1580, 1581, 1630), (1630, 1581, 1582, 1565), (1565, 1582, 1583, 1564), (1564, 1583, 1584, 1563), (1563, 1584, 1585, 1562), (1562, 1585, 1586, 1561), (1561, 1586, 1587, 1560), (1560, 1587, 1579, 1559), (1559, 1579, 1577, 1557), (1629, 1589, 1588, 1575), (1575, 1588, 1591, 1574), (1574, 1591, 1592, 1573), (1573, 1592, 1593, 1572), (1572, 1593, 1594, 1571), (1571, 1594, 1595, 1570), (1570, 1595, 1596, 1569), (1569, 1596, 1597, 1568), (1568, 1597, 1598, 1567), (1567, 1598, 1590, 1566), (1566, 1590, 1589, 1629), (1502, 1572, 1571, 1501), (1544, 1587, 1586, 1543), (1489, 1559, 1557, 1488), (1546, 1589, 1590, 1556), (1503, 1573, 1572, 1502), (1545, 1579, 1587, 1544), (1490, 1560, 1559, 1489), (1548, 1591, 1588, 1547), (1491, 1561, 1560, 1490), (1530, 1576, 1630, 1631), (1549, 1592, 1591, 1548), (1534, 1574, 1573, 1503), (1492, 1562, 1561, 1491), (1631, 1575, 1574, 1534), (1550, 1593, 1592, 1549), (1487, 1558, 1576, 1530), (1493, 1563, 1562, 1492), (1536, 1578, 1577, 1535), (1551, 1594, 1593, 1550), (1494, 1564, 1563, 1493), (1551, 1651, 1652, 1552), (1545, 1636, 1634, 1535), (1486, 1505, 1604, 1603), (1485, 692, 1211, 1599), (1524, 1504, 1600, 1601), (1534, 1533, 1604, 1605), (1528, 1529, 1600, 1599), (1531, 1602, 1603, 1532), (1611, 1626, 1627, 1614), (1631, 1618, 1619, 1530), (1607, 1622, 1623, 1610), (1612, 1625, 1626, 1611), (1601, 1620, 1632, 1606), (1608, 1621, 1622, 1607), (1530, 1619, 1620, 1601), (1606, 1617, 1615, 1605), (1616, 1622, 1621, 1633), (1633, 1621, 1624, 1617), (1617, 1624, 1623, 1615), (1615, 1623, 1622, 1616), (1618, 1626, 1625, 1619), (1619, 1625, 1628, 1620), (1620, 1628, 1627, 1632), (1632, 1627, 1626, 1618), (1609, 1624, 1621, 1608), (1534, 1616, 1633, 1631), (1613, 1628, 1625, 1612), (1610, 1623, 1624, 1609), (1605, 1615, 1616, 1534), (1614, 1627, 1628, 1613), (1565, 1495, 1631, 1630), (1629, 1575, 1631, 1495), (1606, 1632, 1618, 1631), (1617, 1606, 1631, 1633), (1634, 1636, 1644, 1643, 1642, 1641, 1640, 1639, 1638, 1637, 1635), (1646, 1647, 1655, 1654, 1653, 1652, 1651, 1650, 1649, 1648, 1645), (1657, 1658, 1659, 1656), (1661, 1662, 1663, 1660), (1537, 1637, 1638, 1538), (1553, 1653, 1654, 1554), (1538, 1638, 1639, 1539), (1554, 1654, 1655, 1555), (1539, 1639, 1640, 1540), (1555, 1655, 1647, 1556), (1611, 1661, 1660, 1612), (1540, 1640, 1641, 1541), (1614, 1662, 1661, 1611), (1541, 1641, 1642, 1542), (1612, 1660, 1663, 1613), (1542, 1642, 1643, 1543), (1613, 1663, 1662, 1614), (1546, 1646, 1645, 1547), (1543, 1643, 1644, 1544), (1556, 1647, 1646, 1546), (1544, 1644, 1636, 1545), (1547, 1645, 1648, 1548), (1607, 1657, 1656, 1608), (1548, 1648, 1649, 1549), (1610, 1658, 1657, 1607), (1549, 1649, 1650, 1550), (1608, 1656, 1659, 1609), (1535, 1634, 1635, 1536), (1550, 1650, 1651, 1551), (1609, 1659, 1658, 1610), (1798, 282, 1683, 1799), (1681, 1680, 1664), (1679, 1664, 1680), (1678, 1664, 1679), (1677, 1664, 1678), (1676, 1664, 1677), (1675, 1664, 1676), (1674, 1664, 1675), (1673, 1664, 1674), (1724, 1335, 760, 1665), (1665, 760, 1666), (1666, 760, 1667), (1667, 760, 1668), (1668, 760, 1669), (1669, 760, 1670), (1670, 760, 1671), (1671, 760, 1672), (1672, 760, 1673), (760, 1664, 1673), (1670, 1708, 1707, 1669), (1678, 1716, 1715, 1677), (1671, 1709, 1708, 1670), (1679, 1717, 1716, 1678), (1672, 1710, 1709, 1671), (1680, 1718, 1717, 1679), (1673, 1711, 1710, 1672), (1666, 1703, 1704, 1665), (1681, 1719, 1718, 1680), (1674, 1712, 1711, 1673), (1667, 1705, 1703, 1666), (1795, 1796, 1701, 1682), (1675, 1713, 1712, 1674), (1668, 1706, 1705, 1667), (1728, 1729, 1719, 1681), (1676, 1714, 1713, 1675), (1669, 1707, 1706, 1668), (1677, 1715, 1714, 1676), (1748, 1848, 1849, 1749), (1684, 1704, 1703, 1685), (1685, 1703, 1705, 1686), (1686, 1705, 1706, 1687), (1687, 1706, 1707, 1688), (1688, 1707, 1708, 1689), (1689, 1708, 1709, 1690), (1690, 1709, 1710, 1691), (1691, 1710, 1711, 1692), (1692, 1711, 1712, 1693), (1693, 1712, 1713, 1694), (1694, 1713, 1714, 1695), (1695, 1714, 1715, 1696), (1696, 1715, 1716, 1697), (1697, 1716, 1717, 1698), (1698, 1717, 1718, 1699), (1699, 1718, 1719, 1700), (1726, 1725, 1704, 1684), (1801, 1800, 1702, 1722), (1720, 1723, 1701, 1721), (1722, 1702, 1723, 1720), (1797, 1796, 1725, 1726), (1732, 1831, 1833, 1733), (1665, 1704, 1725, 1724), (1795, 1407, 1335, 1724), (1700, 1719, 1729, 1730), (1799, 1800, 1729, 1728), (1664, 1727, 1728, 1681), (1802, 1720, 1721, 1797), (1801, 1722, 1720, 1802), (1743, 1784, 1785, 1742), (1685, 1753, 1754, 1684), (1739, 1782, 1781, 1738), (1698, 1767, 1766, 1697), (1738, 1781, 1780, 1737), (1697, 1766, 1765, 1696), (1737, 1780, 1779, 1736), (1696, 1765, 1764, 1695), (1752, 1786, 1794, 1751), (1736, 1779, 1778, 1735), (1695, 1764, 1763, 1694), (1751, 1794, 1793, 1750), (1735, 1778, 1777, 1734), (1694, 1763, 1762, 1693), (1750, 1793, 1792, 1749), (1734, 1777, 1776, 1733), (1693, 1762, 1825, 1692), (1749, 1792, 1791, 1748), (1733, 1776, 1774, 1732), (1692, 1761, 1760, 1691), (1748, 1791, 1790, 1747), (1731, 1773, 1775, 1741), (1753, 1773, 1774, 1754), (1754, 1774, 1776, 1772), (1772, 1776, 1777, 1826), (1826, 1777, 1778, 1761), (1761, 1778, 1779, 1760), (1760, 1779, 1780, 1759), (1759, 1780, 1781, 1758), (1758, 1781, 1782, 1757), (1757, 1782, 1783, 1756), (1756, 1783, 1775, 1755), (1755, 1775, 1773, 1753), (1825, 1785, 1784, 1771), (1771, 1784, 1787, 1770), (1770, 1787, 1788, 1769), (1769, 1788, 1789, 1768), (1768, 1789, 1790, 1767), (1767, 1790, 1791, 1766), (1766, 1791, 1792, 1765), (1765, 1792, 1793, 1764), (1764, 1793, 1794, 1763), (1763, 1794, 1786, 1762), (1762, 1786, 1785, 1825), (1699, 1768, 1767, 1698), (1740, 1783, 1782, 1739), (1686, 1755, 1753, 1685), (1742, 1785, 1786, 1752), (1700, 1769, 1768, 1699), (1741, 1775, 1783, 1740), (1687, 1756, 1755, 1686), (1744, 1787, 1784, 1743), (1688, 1757, 1756, 1687), (1726, 1772, 1826, 1827), (1745, 1788, 1787, 1744), (1730, 1770, 1769, 1700), (1689, 1758, 1757, 1688), (1827, 1771, 1770, 1730), (1746, 1789, 1788, 1745), (1684, 1754, 1772, 1726), (1690, 1759, 1758, 1689), (1732, 1774, 1773, 1731), (1747, 1790, 1789, 1746), (1691, 1760, 1759, 1690), (1747, 1847, 1848, 1748), (1741, 1832, 1830, 1731), (1683, 1702, 1800, 1799), (1682, 953, 1407, 1795), (1721, 1701, 1796, 1797), (1730, 1729, 1800, 1801), (1724, 1725, 1796, 1795), (1727, 1798, 1799, 1728), (1807, 1822, 1823, 1810), (1827, 1814, 1815, 1726), (1803, 1818, 1819, 1806), (1808, 1821, 1822, 1807), (1797, 1816, 1828, 1802), (1804, 1817, 1818, 1803), (1726, 1815, 1816, 1797), (1802, 1813, 1811, 1801), (1812, 1818, 1817, 1829), (1829, 1817, 1820, 1813), (1813, 1820, 1819, 1811), (1811, 1819, 1818, 1812), (1814, 1822, 1821, 1815), (1815, 1821, 1824, 1816), (1816, 1824, 1823, 1828), (1828, 1823, 1822, 1814), (1805, 1820, 1817, 1804), (1730, 1812, 1829, 1827), (1809, 1824, 1821, 1808), (1806, 1819, 1820, 1805), (1801, 1811, 1812, 1730), (1810, 1823, 1824, 1809), (1761, 1692, 1827, 1826), (1825, 1771, 1827, 1692), (1802, 1828, 1814, 1827), (1813, 1802, 1827, 1829), (1830, 1832, 1840, 1839, 1838, 1837, 1836, 1835, 1834, 1833, 1831), (1842, 1843, 1851, 1850, 1849, 1848, 1847, 1846, 1845, 1844, 1841), (1853, 1854, 1855, 1852), (1857, 1858, 1859, 1856), (1733, 1833, 1834, 1734), (1749, 1849, 1850, 1750), (1734, 1834, 1835, 1735), (1750, 1850, 1851, 1751), (1735, 1835, 1836, 1736), (1751, 1851, 1843, 1752), (1807, 1857, 1856, 1808), (1736, 1836, 1837, 1737), (1810, 1858, 1857, 1807), (1737, 1837, 1838, 1738), (1808, 1856, 1859, 1809), (1738, 1838, 1839, 1739), (1809, 1859, 1858, 1810), (1742, 1842, 1841, 1743), (1739, 1839, 1840, 1740), (1752, 1843, 1842, 1742), (1740, 1840, 1832, 1741), (1743, 1841, 1844, 1744), (1803, 1853, 1852, 1804), (1744, 1844, 1845, 1745), (1806, 1854, 1853, 1803), (1745, 1845, 1846, 1746), (1804, 1852, 1855, 1805), (1731, 1830, 1831, 1732), (1746, 1846, 1847, 1747), (1805, 1855, 1854, 1806)])
me_cube.polygons.foreach_set('use_smooth', [0, 0, 0, 0, 1, 0, 0, 0, 0, 0, 0, 0, 0, 0, 0, 0, 0, 0, 0, 0, 0, 0, 0, 0, 0, 0, 0, 0, 0, 0, 0, 0, 0, 0, 0, 0, 0, 0, 0, 0, 0, 0, 0, 0, 0, 0, 0, 0, 0, 0, 0, 0, 0, 0, 0, 0, 0, 0, 1, 1, 0, 0, 0, 0, 0, 0, 0, 0, 0, 0, 0, 0, 0, 0, 0, 0, 0, 0, 0, 0, 0, 0, 0, 0, 0, 0, 0, 0, 0, 0, 0, 0, 0, 0, 0, 0, 0, 0, 0, 0, 0, 0, 0, 0, 0, 0, 0, 0, 0, 0, 0, 0, 0, 0, 0, 0, 0, 0, 0, 0, 0, 0, 0, 0, 0, 0, 0, 0, 0, 0, 0, 0, 1, 1, 0, 0, 0, 0, 0, 0, 0, 0, 0, 0, 0, 0, 0, 0, 0, 0, 0, 0, 0, 0, 0, 0, 0, 0, 0, 0, 0, 0, 0, 0, 0, 0, 0, 1, 0, 0, 0, 0, 0, 0, 0, 0, 0, 1, 1, 1, 1, 1, 1, 1, 1, 1, 1, 0, 0, 0, 0, 0, 0, 0, 0, 0, 0, 0, 0, 0, 0, 0, 0, 0, 0, 0, 0, 0, 0, 0, 0, 0, 0, 0, 0, 0, 0, 0, 0, 0, 0, 0, 0, 0, 0, 0, 0, 0, 0, 0, 0, 0, 0, 0, 0, 0, 0, 0, 0, 0, 0, 0, 0, 0, 0, 0, 0, 0, 0, 0, 0, 0, 0, 0, 0, 0, 0, 0, 0, 0, 0, 0, 0, 0, 0, 0, 0, 0, 0, 0, 0, 0, 0, 0, 0, 0, 0, 0, 0, 0, 0, 0, 0, 0, 0, 1, 1, 1, 1, 1, 1, 1, 1, 1, 1, 1, 1, 1, 1, 1, 1, 1, 1, 1, 0, 0, 0, 0, 0, 0, 0, 0, 0, 0, 0, 0, 0, 0, 0, 0, 0, 0, 0, 0, 0, 1, 1, 0, 0, 1, 0, 0, 0, 0, 1, 1, 1, 1, 1, 1, 1, 1, 1, 1, 1, 0, 1, 1, 0, 1, 1, 1, 1, 1, 1, 0, 0, 0, 0, 0, 0, 0, 0, 0, 0, 0, 0, 0, 0, 0, 0, 0, 0, 0, 0, 0, 0, 1, 1, 1, 1, 1, 1, 1, 0, 1, 0, 1, 1, 1, 0, 1, 1, 1, 1, 1, 1, 1, 1, 1, 0, 0, 0, 1, 0, 0, 0, 0, 0, 0, 0, 0, 0, 0, 0, 0, 0, 0, 0, 0, 0, 0, 0, 0, 0, 0, 0, 0, 0, 0, 0, 0, 0, 0, 0, 0, 1, 0, 1, 1, 1, 0, 1, 0, 1, 0, 1, 0, 0, 1, 1, 1, 0, 0, 1, 0, 1, 0, 1, 1, 0, 0, 0, 0, 0, 0, 0, 0, 0, 0, 0, 0, 0, 0, 0, 0, 0, 0, 0, 0, 1, 1, 1, 1, 1, 1, 1, 1, 1, 1, 1, 1, 1, 1, 1, 1, 1, 1, 1, 0, 0, 0, 0, 0, 0, 0, 0, 0, 0, 0, 0, 0, 0, 0, 0, 0, 0, 0, 0, 0, 1, 1, 0, 0, 1, 0, 0, 0, 0, 1, 1, 1, 1, 1, 1, 1, 1, 1, 1, 1, 0, 1, 1, 0, 1, 1, 1, 1, 1, 1, 0, 0, 0, 0, 0, 0, 0, 0, 0, 0, 0, 0, 0, 0, 0, 0, 0, 0, 0, 0, 0, 0, 1, 1, 1, 1, 1, 1, 1, 0, 1, 0, 1, 1, 1, 0, 1, 1, 1, 1, 1, 1, 1, 1, 1, 0, 0, 0, 1, 0, 0, 0, 0, 0, 0, 0, 0, 0, 0, 0, 0, 0, 0, 0, 0, 0, 0, 0, 0, 0, 0, 0, 0, 0, 0, 0, 0, 0, 0, 0, 0, 1, 0, 1, 1, 1, 0, 1, 0, 1, 0, 1, 0, 0, 1, 1, 1, 0, 0, 1, 0, 1, 0, 1, 1, 0, 0, 0, 0, 0, 0, 0, 0, 0, 0, 0, 0, 0, 0, 0, 0, 0, 0, 0, 0, 1, 1, 1, 1, 1, 1, 1, 1, 1, 1, 1, 1, 1, 1, 1, 1, 1, 1, 1, 0, 0, 0, 0, 0, 0, 0, 0, 0, 0, 0, 0, 0, 0, 0, 0, 0, 0, 0, 0, 0, 1, 1, 0, 0, 1, 0, 0, 0, 0, 1, 1, 1, 1, 1, 1, 1, 1, 1, 1, 1, 0, 1, 1, 0, 1, 1, 1, 1, 1, 1, 0, 0, 0, 0, 0, 0, 0, 0, 0, 0, 0, 0, 0, 0, 0, 0, 0, 0, 0, 0, 0, 0, 1, 1, 1, 1, 1, 1, 1, 0, 1, 0, 1, 1, 1, 0, 1, 1, 1, 1, 1, 1, 1, 1, 1, 0, 0, 0, 1, 0, 0, 0, 0, 0, 0, 0, 0, 0, 0, 0, 0, 0, 0, 0, 0, 0, 0, 0, 0, 0, 0, 0, 0, 0, 0, 0, 0, 0, 0, 0, 0, 1, 0, 1, 1, 1, 0, 1, 0, 1, 0, 1, 0, 0, 1, 1, 1, 0, 0, 1, 0, 1, 0, 1, 1, 0, 0, 0, 0, 0, 0, 0, 0, 0, 0, 0, 0, 0, 0, 0, 0, 0, 0, 0, 0, 1, 1, 1, 1, 1, 1, 1, 1, 1, 1, 1, 1, 1, 1, 1, 1, 1, 1, 1, 0, 0, 0, 0, 0, 0, 0, 0, 0, 0, 0, 0, 0, 0, 0, 0, 0, 0, 0, 0, 0, 1, 1, 0, 0, 1, 0, 0, 0, 0, 1, 1, 1, 1, 1, 1, 1, 1, 1, 1, 1, 0, 1, 1, 0, 1, 1, 1, 1, 1, 1, 0, 0, 0, 0, 0, 0, 0, 0, 0, 0, 0, 0, 0, 0, 0, 0, 0, 0, 0, 0, 0, 0, 1, 1, 1, 1, 1, 1, 1, 0, 1, 0, 1, 1, 1, 0, 1, 1, 1, 1, 1, 1, 1, 1, 1, 0, 0, 0, 1, 0, 0, 0, 0, 0, 0, 0, 0, 0, 0, 0, 0, 0, 0, 0, 0, 0, 0, 0, 0, 0, 0, 0, 0, 0, 0, 0, 0, 0, 0, 0, 0, 1, 0, 1, 1, 1, 0, 1, 0, 1, 0, 1, 0, 0, 1, 1, 1, 0, 0, 1, 0, 1, 0, 1, 1, 0, 0, 0, 0, 0, 0, 0, 0, 0, 0, 0, 0, 0, 0, 0, 0, 1, 1, 1, 1, 1, 1, 1, 1, 1, 1, 1, 1, 1, 1, 1, 1, 1, 1, 1, 0, 0, 0, 0, 0, 0, 0, 0, 0, 0, 0, 0, 0, 0, 0, 0, 0, 0, 0, 0, 0, 1, 1, 0, 0, 1, 0, 0, 0, 0, 1, 1, 1, 1, 1, 1, 1, 1, 1, 1, 1, 0, 1, 1, 0, 1, 1, 1, 1, 1, 1, 0, 0, 0, 0, 0, 0, 0, 0, 0, 0, 0, 0, 0, 0, 0, 0, 0, 0, 0, 0, 0, 0, 1, 1, 1, 1, 1, 1, 1, 0, 1, 0, 1, 1, 1, 0, 1, 1, 1, 1, 1, 1, 1, 1, 1, 0, 0, 0, 1, 0, 0, 0, 0, 0, 0, 0, 0, 0, 0, 0, 0, 0, 0, 0, 0, 0, 0, 0, 0, 0, 0, 0, 0, 0, 0, 0, 0, 0, 0, 0, 0, 1, 0, 1, 1, 1, 0, 1, 0, 1, 0, 1, 0, 0, 1, 1, 1, 0, 0, 1, 0, 1, 0, 1, 1, 0, 0, 0, 0, 0, 0, 0, 0, 0, 0, 0, 0, 0, 0, 0, 0, 0, 0, 0, 0, 1, 1, 1, 1, 1, 1, 1, 1, 1, 1, 1, 1, 1, 1, 1, 1, 1, 1, 1, 0, 0, 0, 0, 0, 0, 0, 0, 0, 0, 0, 0, 0, 0, 0, 0, 0, 0, 0, 0, 0, 1, 1, 0, 0, 1, 0, 0, 0, 0, 1, 1, 1, 1, 1, 1, 1, 1, 1, 1, 1, 0, 1, 1, 0, 1, 1, 1, 1, 1, 1, 0, 0, 0, 0, 0, 0, 0, 0, 0, 0, 0, 0, 0, 0, 0, 0, 0, 0, 0, 0, 0, 0, 1, 1, 1, 1, 1, 1, 1, 0, 1, 0, 1, 1, 1, 0, 1, 1, 1, 1, 1, 1, 1, 1, 1, 0, 0, 0, 1, 0, 0, 0, 0, 0, 0, 0, 0, 0, 0, 0, 0, 0, 0, 0, 0, 0, 0, 0, 0, 0, 0, 0, 0, 0, 0, 0, 0, 0, 0, 0, 0, 1, 0, 1, 1, 1, 0, 1, 0, 1, 0, 1, 0, 0, 1, 1, 1, 0, 0, 1, 0, 1, 0, 1, 1, 0, 0, 0, 0, 0, 0, 0, 0, 0, 0, 0, 0, 0, 0, 0, 0, 0, 0, 0, 0, 1, 1, 1, 1, 1, 1, 1, 1, 1, 1, 1, 1, 1, 1, 1, 1, 1, 1, 1, 0, 0, 0, 0, 0, 0, 0, 0, 0, 0, 0, 0, 0, 0, 0, 0, 0, 0, 0, 0, 0, 1, 1, 0, 0, 1, 0, 0, 0, 0, 1, 1, 1, 1, 1, 1, 1, 1, 1, 1, 1, 0, 1, 1, 0, 1, 1, 1, 1, 1, 1, 0, 0, 0, 0, 0, 0, 0, 0, 0, 0, 0, 0, 0, 0, 0, 0, 0, 0, 0, 0, 0, 0, 1, 1, 1, 1, 1, 1, 1, 0, 1, 0, 1, 1, 1, 0, 1, 1, 1, 1, 1, 1, 1, 1, 1, 0, 0, 0, 1, 0, 0, 0, 0, 0, 0, 0, 0, 0, 0, 0, 0, 0, 0, 0, 0, 0, 0, 0, 0, 0, 0, 0, 0, 0, 0, 0, 0, 0, 0, 0, 0, 1, 0, 1, 1, 1, 0, 1, 0, 1, 0, 1, 0, 0, 1, 1, 1, 0, 0, 1, 0, 1, 0, 1, 1, 0, 0, 0, 0, 0, 0, 0, 0, 0, 0, 0, 0, 0, 0, 0, 0, 0, 0, 0, 0, 1, 1, 1, 1, 1, 1, 1, 1, 1, 1, 1, 1, 1, 1, 1, 1, 1, 1, 1, 0, 0, 0, 0, 0, 0, 0, 0, 0, 0, 0, 0, 0, 0, 0, 0, 0, 0, 0, 0, 0, 1, 1, 0, 0, 1, 0, 0, 0, 0, 1, 1, 1, 1, 1, 1, 1, 1, 1, 1, 1, 0, 1, 1, 0, 1, 1, 1, 1, 1, 1, 0, 0, 0, 0, 0, 0, 0, 0, 0, 0, 0, 0, 0, 0, 0, 0, 0, 0, 0, 0, 0, 0, 1, 1, 1, 1, 1, 1, 1, 0, 1, 0, 1, 1, 1, 0, 1, 1, 1, 1, 1, 1, 1, 1, 1, 0, 0, 0, 1, 0, 0, 0, 0, 0, 0, 0, 0, 0, 0, 0, 0, 0, 0, 0, 0, 0, 0, 0, 0, 0, 0, 0, 0, 0, 0, 0, 0, 0, 0, 0, 0, 1, 0, 1, 1, 1, 0, 1, 0, 1, 0, 1, 0, 0, 1, 1, 1, 0, 0, 1, 0, 1, 0, 1, 1, 0])
me_cube.use_remesh_preserve_volume = False
me_cube.use_remesh_preserve_attributes = False
me_cube.use_mirror_vertex_groups = False
me_cube.update()

# ---- objects
ob_cube = bpy.data.objects.new('Cube', me_cube)
ob_camera = bpy.data.objects.new('Camera', cam_camera)

# ---- transforms, parenting, visibility, modifiers, constraints
ob_cube.location = (0.0, 0.0, 0.0)
ob_cube.lineart.crease_threshold = 0.0
ob_camera.location = (7.481, -6.508, 5.344)
ob_camera.rotation_euler = (1.109, 0.01082, 0.8149)
ob_camera.lock_rotations_4d = False
ob_camera.empty_display_type = 'ARROWS'
ob_camera.color = (0.0, 0.0, 0.0, 0.0)
ob_camera.display_type = 'WIRE'
ob_camera.lineart.crease_threshold = 0.0

# ---- collection membership
col_collection_1.objects.link(ob_cube)
col_collection_1.objects.link(ob_camera)

# ---- scene / render settings (as saved in the file)
scene.camera = ob_camera
scene.frame_start = 1; scene.frame_end = 250; scene.frame_set(1)
scene.render.engine = 'CYCLES'
scene.render.resolution_percentage = 50
scene.render.dither_intensity = 0.0
scene.cycles.use_denoising = False
scene.cycles.samples = 128
scene.cycles.sampling_pattern = 'TABULATED_SOBOL'
scene.cycles.use_adaptive_sampling = False
scene.cycles.use_light_tree = False
scene.cycles.blur_glossy = 0.0
scene.cycles.sample_clamp_indirect = 0.0
scene.view_settings.view_transform = 'Standard'
bpy.context.view_layer.update()

# ---- added for rendering (the .blend has no usable light): sun
light_auto_sun = bpy.data.lights.new('AutoSun', 'SUN')
light_auto_sun.energy = 3.0
light_auto_sun.angle = 0.0523599
ob_auto_sun = bpy.data.objects.new('AutoSun', light_auto_sun)
scene.collection.objects.link(ob_auto_sun)
ob_auto_sun.rotation_euler = (0.872665, 0.174533, 0.523599)
bpy.context.view_layer.update()
